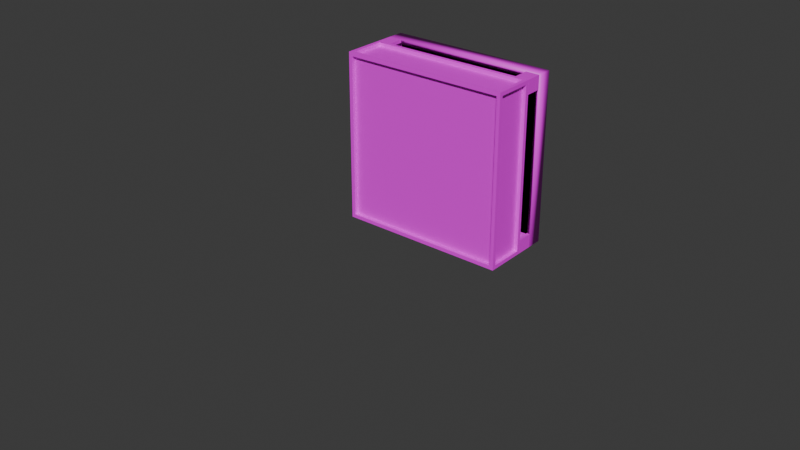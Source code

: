 # Source: unexploitable_grate.blend  (saved by Blender 4.2.66; exported with 4.5.12 LTS)
import bpy
from mathutils import Matrix  # noqa: F401  (used for matrix-valued properties, if any)

bpy.ops.wm.read_factory_settings(use_empty=True)
scene = bpy.context.scene
scene.name = 'unexploitable_grate_wall.qc'

# ---- collections
col_unexploitable_grate_1x1_ref = bpy.data.collections.new('unexploitable_grate_1x1_ref'); scene.collection.children.link(col_unexploitable_grate_1x1_ref)
col_unexploitable_grate_1x2_ref = bpy.data.collections.new('unexploitable_grate_1x2_ref'); scene.collection.children.link(col_unexploitable_grate_1x2_ref)
col_unexploitable_grate_wall_ref = bpy.data.collections.new('unexploitable_grate_wall_ref'); scene.collection.children.link(col_unexploitable_grate_wall_ref)
col_unexploitable_grate_1x1_selection = bpy.data.collections.new('unexploitable_grate_1x1_selection'); scene.collection.children.link(col_unexploitable_grate_1x1_selection)
col_unexploitable_grate_1x2_selection = bpy.data.collections.new('unexploitable_grate_1x2_selection'); scene.collection.children.link(col_unexploitable_grate_1x2_selection)
col_unexploitable_grate_wall_selection = bpy.data.collections.new('unexploitable_grate_wall_selection'); scene.collection.children.link(col_unexploitable_grate_wall_selection)

# ---- images (referenced by path relative to the original .blend; pixels are not part of the script)
import os
ASSET_DIR = os.environ.get("B2B_ASSET_DIR", "")  # directory of the original .blend (textures are referenced by path, not embedded)
HERE = os.path.dirname(os.path.abspath(__file__))  # packed textures are extracted next to this script under _unpacked/

def load_image(name, relpath, width, height, colorspace="sRGB"):
    """Load a texture the original file referenced (path relative to the .blend, or extracted next to this script)."""
    p = next((c for c in (os.path.join(HERE, relpath), os.path.join(ASSET_DIR, relpath)) if relpath and os.path.exists(c)), "")
    if p:
        img = bpy.data.images.load(p, check_existing=True)
        img.name = name
    else:  # same state as the original file: an image datablock whose file is absent (Cycles renders it pink)
        img = bpy.data.images.new(name, width, height)
        img.source = "FILE"
        img.filepath = "//" + (relpath or name)
    img.colorspace_settings.name = colorspace
    return img
img_border_png = load_image('border.png', 'border.png', 1024, 1024, 'sRGB')
img_ghost_items_tga = load_image('ghost_items.tga', 'ghost_items.tga', 1024, 1024, 'sRGB')
img_ghost_grid_black_tga = load_image('ghost_grid_black.tga', 'ghost_grid_black.tga', 1024, 1024, 'sRGB')
img_ghost_grid_white_tga = load_image('ghost_grid_white.tga', 'ghost_grid_white.tga', 1024, 1024, 'sRGB')

# ---- materials (node trees are filled in below, after node groups)
mat_border = bpy.data.materials.new('border')
mat_border.use_backface_culling = True
mat_border.diffuse_color = (0.8983, 0.7302, 0.688, 1.0)
mat_grate = bpy.data.materials.new('grate')
mat_grate.use_backface_culling = True
mat_grate.diffuse_color = (0.0, 0.0, 0.0, 1.0)
mat_ghost_items = bpy.data.materials.new('ghost_items')
mat_ghost_items.use_backface_culling = True
mat_ghost_items.diffuse_color = (0.147, 0.2961, 0.5089, 1.0)
mat_ghost_grid_black = bpy.data.materials.new('ghost_grid_black')
mat_ghost_grid_black.use_backface_culling = True
mat_ghost_grid_black.diffuse_color = (0.227, 0.2423, 0.2623, 1.0)
mat_ghost_grid_white = bpy.data.materials.new('ghost_grid_white')
mat_ghost_grid_white.use_backface_culling = True
mat_sel = bpy.data.materials.new('sel')
mat_sel.diffuse_color = (0.8, 0.2472, 0.2779, 1.0)

# ---- node groups
ng_smooth_by_angle_001 = bpy.data.node_groups.new('Smooth by Angle.001', 'GeometryNodeTree')
_s = ng_smooth_by_angle_001.interface.new_socket(name='Mesh', in_out='OUTPUT', socket_type='NodeSocketGeometry')
_s = ng_smooth_by_angle_001.interface.new_socket(name='Mesh', in_out='INPUT', socket_type='NodeSocketGeometry')
_s = ng_smooth_by_angle_001.interface.new_socket(name='Angle', in_out='INPUT', socket_type='NodeSocketFloat')
_s.subtype = 'ANGLE'
_s.default_value = 0.5236
_s.min_value = 0.0
_s.max_value = 3.142
_s.description = 'Maximum face angle for smooth edges'
_s = ng_smooth_by_angle_001.interface.new_socket(name='Ignore Sharpness', in_out='INPUT', socket_type='NodeSocketBool')
_s.force_non_field = True
ng_smooth_by_angle_001.description = 'Set the sharpness of mesh edges based on the angle between the neighboring faces'
ng_smooth_by_angle_001.is_modifier = True
_N = ng_smooth_by_angle_001.nodes; _L = ng_smooth_by_angle_001.links
n0 = _N.new('GeometryNodeSetShadeSmooth'); n0.name = 'Set Shade Smooth'; n0.location = (120, -80)
n0.domain = 'EDGE'
n1 = _N.new('GeometryNodeSetShadeSmooth'); n1.name = 'Set Shade Smooth.001'; n1.location = (300, -80)
n2 = _N.new('NodeGroupOutput'); n2.name = 'Group Output'; n2.location = (480, -80)
n3 = _N.new('GeometryNodeInputMeshEdgeAngle'); n3.name = 'Edge Angle'; n3.location = (-440, -240)
n4 = _N.new('NodeGroupInput'); n4.name = 'Group Input'; n4.location = (-80, -80)
n5 = _N.new('GeometryNodeInputEdgeSmooth'); n5.name = 'Is Edge Smooth'; n5.location = (-260, -120)
n6 = _N.new('GeometryNodeInputShadeSmooth'); n6.name = 'Is Shade Smooth'; n6.location = (-440, -397)
n7 = _N.new('FunctionNodeCompare'); n7.name = 'Compare'; n7.location = (-260, -260)
n7.operation = 'LESS_EQUAL'
n7.inputs[6].default_value = (0.0, 0.0, 0.0, 0.0)
n7.inputs[7].default_value = (0.0, 0.0, 0.0, 0.0)
n8 = _N.new('FunctionNodeBooleanMath'); n8.name = 'Boolean Math.001'; n8.location = (-80, -260)
n9 = _N.new('NodeGroupInput'); n9.name = 'Group Input.001'; n9.location = (-440, -329)
n10 = _N.new('NodeGroupInput'); n10.name = 'Group Input.002'; n10.location = (-259, -189)
n11 = _N.new('FunctionNodeBooleanMath'); n11.name = 'Boolean Math'; n11.location = (-80, -149)
n11.operation = 'OR'
n12 = _N.new('FunctionNodeBooleanMath'); n12.name = 'Boolean Math.002'; n12.location = (-260, -380)
n12.operation = 'OR'
n13 = _N.new('NodeGroupInput'); n13.name = 'Group Input.003'; n13.location = (-440, -460)
_L.new(n3.outputs[0], n7.inputs[0])
_L.new(n1.outputs[0], n2.inputs[0])
_L.new(n9.outputs[1], n7.inputs[1])
_L.new(n7.outputs[0], n8.inputs[0])
_L.new(n4.outputs[0], n0.inputs[0])
_L.new(n0.outputs[0], n1.inputs[0])
_L.new(n8.outputs[0], n0.inputs[2])
_L.new(n10.outputs[2], n11.inputs[1])
_L.new(n5.outputs[0], n11.inputs[0])
_L.new(n11.outputs[0], n0.inputs[1])
_L.new(n13.outputs[2], n12.inputs[1])
_L.new(n6.outputs[0], n12.inputs[0])
_L.new(n12.outputs[0], n8.inputs[1])
n2.is_active_output = True
ng_smooth_by_angle = bpy.data.node_groups.new('Smooth by Angle', 'GeometryNodeTree')
_s = ng_smooth_by_angle.interface.new_socket(name='Mesh', in_out='OUTPUT', socket_type='NodeSocketGeometry')
_s = ng_smooth_by_angle.interface.new_socket(name='Mesh', in_out='INPUT', socket_type='NodeSocketGeometry')
_s = ng_smooth_by_angle.interface.new_socket(name='Angle', in_out='INPUT', socket_type='NodeSocketFloat')
_s.subtype = 'ANGLE'
_s.default_value = 0.5236
_s.min_value = 0.0
_s.max_value = 3.142
_s.description = 'Maximum face angle for smooth edges'
_s = ng_smooth_by_angle.interface.new_socket(name='Ignore Sharpness', in_out='INPUT', socket_type='NodeSocketBool')
_s.force_non_field = True
ng_smooth_by_angle.description = 'Set the sharpness of mesh edges based on the angle between the neighboring faces'
ng_smooth_by_angle.is_modifier = True
_N = ng_smooth_by_angle.nodes; _L = ng_smooth_by_angle.links
n0 = _N.new('GeometryNodeSetShadeSmooth'); n0.name = 'Set Shade Smooth'; n0.location = (120, -80)
n0.domain = 'EDGE'
n1 = _N.new('GeometryNodeSetShadeSmooth'); n1.name = 'Set Shade Smooth.001'; n1.location = (300, -80)
n2 = _N.new('NodeGroupOutput'); n2.name = 'Group Output'; n2.location = (480, -80)
n3 = _N.new('GeometryNodeInputMeshEdgeAngle'); n3.name = 'Edge Angle'; n3.location = (-440, -240)
n4 = _N.new('NodeGroupInput'); n4.name = 'Group Input'; n4.location = (-80, -80)
n5 = _N.new('GeometryNodeInputEdgeSmooth'); n5.name = 'Is Edge Smooth'; n5.location = (-260, -120)
n6 = _N.new('GeometryNodeInputShadeSmooth'); n6.name = 'Is Shade Smooth'; n6.location = (-440, -397)
n7 = _N.new('FunctionNodeCompare'); n7.name = 'Compare'; n7.location = (-260, -260)
n7.operation = 'LESS_EQUAL'
n7.inputs[6].default_value = (0.0, 0.0, 0.0, 0.0)
n7.inputs[7].default_value = (0.0, 0.0, 0.0, 0.0)
n8 = _N.new('FunctionNodeBooleanMath'); n8.name = 'Boolean Math.001'; n8.location = (-80, -260)
n9 = _N.new('NodeGroupInput'); n9.name = 'Group Input.001'; n9.location = (-440, -329)
n10 = _N.new('NodeGroupInput'); n10.name = 'Group Input.002'; n10.location = (-259, -189)
n11 = _N.new('FunctionNodeBooleanMath'); n11.name = 'Boolean Math'; n11.location = (-80, -149)
n11.operation = 'OR'
n12 = _N.new('FunctionNodeBooleanMath'); n12.name = 'Boolean Math.002'; n12.location = (-260, -380)
n12.operation = 'OR'
n13 = _N.new('NodeGroupInput'); n13.name = 'Group Input.003'; n13.location = (-440, -460)
_L.new(n3.outputs[0], n7.inputs[0])
_L.new(n1.outputs[0], n2.inputs[0])
_L.new(n9.outputs[1], n7.inputs[1])
_L.new(n7.outputs[0], n8.inputs[0])
_L.new(n4.outputs[0], n0.inputs[0])
_L.new(n0.outputs[0], n1.inputs[0])
_L.new(n8.outputs[0], n0.inputs[2])
_L.new(n10.outputs[2], n11.inputs[1])
_L.new(n5.outputs[0], n11.inputs[0])
_L.new(n11.outputs[0], n0.inputs[1])
_L.new(n13.outputs[2], n12.inputs[1])
_L.new(n6.outputs[0], n12.inputs[0])
_L.new(n12.outputs[0], n8.inputs[1])
n2.is_active_output = True

# ---- material node trees
mat_border.use_nodes = True; mat_border.node_tree.nodes.clear()
_N = mat_border.node_tree.nodes; _L = mat_border.node_tree.links
n0 = _N.new('ShaderNodeBsdfPrincipled'); n0.name = 'Principled BSDF'; n0.location = (10, 300)
n1 = _N.new('ShaderNodeOutputMaterial'); n1.name = 'Material Output'; n1.location = (300, 300)
n2 = _N.new('ShaderNodeTexImage'); n2.name = 'Image Texture'; n2.location = (-280, 280)
n2.image = img_border_png
n2.interpolation = 'Closest'
_L.new(n0.outputs[0], n1.inputs[0])
_L.new(n2.outputs[0], n0.inputs[0])
n1.is_active_output = True
mat_ghost_items.use_nodes = True; mat_ghost_items.node_tree.nodes.clear()
_N = mat_ghost_items.node_tree.nodes; _L = mat_ghost_items.node_tree.links
n0 = _N.new('ShaderNodeBsdfPrincipled'); n0.name = 'Principled BSDF'; n0.location = (10, 300)
n1 = _N.new('ShaderNodeOutputMaterial'); n1.name = 'Material Output'; n1.location = (300, 300)
n2 = _N.new('ShaderNodeTexImage'); n2.name = 'Image Texture'; n2.location = (-280, 280)
n2.image = img_ghost_items_tga
_L.new(n0.outputs[0], n1.inputs[0])
_L.new(n2.outputs[0], n0.inputs[0])
n1.is_active_output = True
mat_ghost_grid_black.use_nodes = True; mat_ghost_grid_black.node_tree.nodes.clear()
_N = mat_ghost_grid_black.node_tree.nodes; _L = mat_ghost_grid_black.node_tree.links
n0 = _N.new('ShaderNodeBsdfPrincipled'); n0.name = 'Principled BSDF'; n0.location = (46, 273)
n1 = _N.new('ShaderNodeOutputMaterial'); n1.name = 'Material Output'; n1.location = (336, 273)
n2 = _N.new('ShaderNodeTexImage'); n2.name = 'Image Texture'; n2.location = (-231, 236)
n2.image = img_ghost_grid_black_tga
_L.new(n0.outputs[0], n1.inputs[0])
_L.new(n2.outputs[0], n0.inputs[0])
n1.is_active_output = True
mat_ghost_grid_white.use_nodes = True; mat_ghost_grid_white.node_tree.nodes.clear()
_N = mat_ghost_grid_white.node_tree.nodes; _L = mat_ghost_grid_white.node_tree.links
n0 = _N.new('ShaderNodeBsdfPrincipled'); n0.name = 'Principled BSDF'; n0.location = (10, 300)
n1 = _N.new('ShaderNodeOutputMaterial'); n1.name = 'Material Output'; n1.location = (300, 300)
n2 = _N.new('ShaderNodeTexImage'); n2.name = 'Image Texture'; n2.location = (-280, 280)
n2.image = img_ghost_grid_white_tga
_L.new(n0.outputs[0], n1.inputs[0])
_L.new(n2.outputs[0], n0.inputs[0])
n1.is_active_output = True
mat_sel.use_nodes = True; mat_sel.node_tree.nodes.clear()
_N = mat_sel.node_tree.nodes; _L = mat_sel.node_tree.links
n0 = _N.new('ShaderNodeBsdfPrincipled'); n0.name = 'Principled BSDF'; n0.location = (10, 300)
n0.inputs[0].default_value = (0.8, 0.2472, 0.2779, 1.0)
n1 = _N.new('ShaderNodeOutputMaterial'); n1.name = 'Material Output'; n1.location = (300, 300)
_L.new(n0.outputs[0], n1.inputs[0])
n1.is_active_output = True

# ---- world
world_world = bpy.data.worlds.new('World'); scene.world = world_world
world_world.use_nodes = True; world_world.node_tree.nodes.clear()
_N = world_world.node_tree.nodes; _L = world_world.node_tree.links
n0 = _N.new('ShaderNodeOutputWorld'); n0.name = 'World Output'; n0.location = (300, 300)
n1 = _N.new('ShaderNodeBackground'); n1.name = 'Background'; n1.location = (10, 300)
n1.inputs[0].default_value = (0.05088, 0.05088, 0.05088, 1.0)
_L.new(n1.outputs[0], n0.inputs[0])
n0.is_active_output = True
world_world.color = (0.05088, 0.05088, 0.05088)
world_world.sun_shadow_jitter_overblur = 0.0

# ---- meshes
me_supports_1x1 = bpy.data.meshes.new('supports_1x1')
me_supports_1x1.from_pydata([(-53.56, 61.56, -63.89), (-61.56, 61.56, -52.0), (-53.56, 61.56, -52.0), (-61.56, 61.56, -63.89), (-61.56, 53.56, -52.0), (-61.56, 53.56, -63.89), (53.56, 61.56, -63.89), (61.56, 61.56, -52.0), (53.56, 61.56, -52.0), (61.56, 61.56, -63.89), (61.56, 53.56, -52.0), (61.56, 53.56, -63.89), (-61.56, -53.56, -51.99), (-61.56, -53.56, -63.88), (-61.56, -61.56, -63.88), (-53.56, -61.56, -51.99), (-61.56, -61.56, -51.99), (-53.56, -61.56, -63.88), (61.56, -53.56, -51.99), (61.56, -53.56, -63.88), (61.56, -61.56, -63.88), (53.56, -61.56, -51.99), (61.56, -61.56, -51.99), (53.56, -61.56, -63.88), (-64.0, 64.0, -52.0), (-53.56, 64.0, -52.0), (-53.56, 64.0, -63.89), (-64.0, 64.0, -63.89), (-64.0, 53.56, -52.0), (-64.0, 53.56, -63.89), (64.0, 64.0, -52.0), (53.56, 64.0, -52.0), (53.56, 64.0, -63.89), (64.0, 64.0, -63.89), (64.0, 53.56, -52.0), (64.0, 53.56, -63.89), (-64.0, -53.56, -51.99), (-64.0, -53.56, -63.88), (-53.56, -64.0, -51.99), (-64.0, -64.0, -51.99), (-64.0, -64.0, -63.88), (-53.56, -64.0, -63.88), (64.0, -53.56, -51.99), (64.0, -53.56, -63.88), (53.56, -64.0, -51.99), (64.0, -64.0, -51.99), (64.0, -64.0, -63.88), (53.56, -64.0, -63.88)], [], [(28, 29, 5, 4), (22, 45, 42, 18), (17, 14, 16, 15), (27, 29, 28, 24), (36, 12, 13, 37), (42, 43, 19, 18), (26, 27, 24, 25), (19, 43, 46, 20), (26, 25, 2, 0), (10, 34, 30, 7), (7, 30, 31, 8), (37, 40, 39, 36), (33, 30, 34, 35), (40, 41, 38, 39), (1, 2, 25, 24), (0, 3, 27, 26), (4, 1, 24, 28), (3, 5, 29, 27), (32, 31, 30, 33), (32, 6, 8, 31), (38, 41, 17, 15), (9, 33, 35, 11), (46, 45, 44, 47), (6, 32, 33, 9), (43, 42, 45, 46), (5, 3, 1, 4), (15, 16, 39, 38), (14, 17, 41, 40), (3, 0, 2, 1), (16, 12, 36, 39), (13, 14, 40, 37), (44, 21, 23, 47), (21, 44, 45, 22), (20, 22, 18, 19), (20, 46, 47, 23), (11, 10, 7, 9), (9, 7, 8, 6), (14, 13, 12, 16), (34, 10, 11, 35), (23, 21, 22, 20)])
me_supports_1x1.polygons.foreach_set('use_smooth', [True] * 40)
_uv = me_supports_1x1.uv_layers.new(name='Float2')
_uv.uv.foreach_set('vector', [0.9478, 0.7601, 0.9578, 0.7601, 0.9578, 0.7701, 0.9478, 0.7701, 0.9478, 0.7601, 0.9478, 0.7701, 0.9578, 0.7701, 0.9578, 0.7601, 0.9478, 0.7601, 0.9578, 0.7601, 0.9578, 0.7701, 0.9478, 0.7701, 0.9478, 0.7601, 0.9578, 0.7601, 0.9578, 0.7701, 0.9478, 0.7701, 0.9478, 0.7601, 0.9578, 0.7601, 0.9578, 0.7701, 0.9478, 0.7701, 0.9478, 0.7601, 0.9478, 0.7701, 0.9578, 0.7701, 0.9578, 0.7601, 0.9478, 0.7601, 0.9578, 0.7601, 0.9578, 0.7701, 0.9478, 0.7701, 0.9478, 0.7601, 0.9478, 0.7701, 0.9578, 0.7701, 0.9578, 0.7601, 0.9478, 0.7601, 0.9578, 0.7601, 0.9578, 0.7701, 0.9478, 0.7701, 0.9478, 0.7601, 0.9478, 0.7701, 0.9578, 0.7701, 0.9578, 0.7601, 0.9478, 0.7601, 0.9478, 0.7701, 0.9578, 0.7701, 0.9578, 0.7601, 0.9478, 0.7601, 0.9578, 0.7601, 0.9578, 0.7701, 0.9478, 0.7701, 0.9478, 0.7601, 0.9478, 0.7701, 0.9578, 0.7701, 0.9578, 0.7601, 0.9478, 0.7601, 0.9578, 0.7601, 0.9578, 0.7701, 0.9478, 0.7701, 0.9478, 0.7601, 0.9578, 0.7601, 0.9578, 0.7701, 0.9478, 0.7701, 0.9478, 0.7601, 0.9578, 0.7601, 0.9578, 0.7701, 0.9478, 0.7701, 0.9478, 0.7601, 0.9578, 0.7601, 0.9578, 0.7701, 0.9478, 0.7701, 0.9478, 0.7601, 0.9578, 0.7601, 0.9578, 0.7701, 0.9478, 0.7701, 0.9478, 0.7601, 0.9478, 0.7701, 0.9578, 0.7701, 0.9578, 0.7601, 0.9478, 0.7601, 0.9478, 0.7701, 0.9578, 0.7701, 0.9578, 0.7601, 0.9478, 0.7601, 0.9578, 0.7601, 0.9578, 0.7701, 0.9478, 0.7701, 0.9478, 0.7601, 0.9478, 0.7701, 0.9578, 0.7701, 0.9578, 0.7601, 0.9478, 0.7601, 0.9478, 0.7701, 0.9578, 0.7701, 0.9578, 0.7601, 0.9478, 0.7601, 0.9478, 0.7701, 0.9578, 0.7701, 0.9578, 0.7601, 0.9478, 0.7601, 0.9478, 0.7701, 0.9578, 0.7701, 0.9578, 0.7601, 0.9478, 0.7601, 0.9578, 0.7601, 0.9578, 0.7701, 0.9478, 0.7701, 0.9478, 0.7601, 0.9578, 0.7601, 0.9578, 0.7701, 0.9478, 0.7701, 0.9478, 0.7601, 0.9578, 0.7601, 0.9578, 0.7701, 0.9478, 0.7701, 0.9478, 0.7601, 0.9578, 0.7601, 0.9578, 0.7701, 0.9478, 0.7701, 0.9478, 0.7601, 0.9578, 0.7601, 0.9578, 0.7701, 0.9478, 0.7701, 0.9478, 0.7601, 0.9578, 0.7601, 0.9578, 0.7701, 0.9478, 0.7701, 0.9478, 0.7601, 0.9478, 0.7701, 0.9578, 0.7701, 0.9578, 0.7601, 0.9478, 0.7601, 0.9478, 0.7701, 0.9578, 0.7701, 0.9578, 0.7601, 0.9478, 0.7601, 0.9478, 0.7701, 0.9578, 0.7701, 0.9578, 0.7601, 0.9478, 0.7601, 0.9478, 0.7701, 0.9578, 0.7701, 0.9578, 0.7601, 0.9478, 0.7601, 0.9478, 0.7701, 0.9578, 0.7701, 0.9578, 0.7601, 0.9478, 0.7601, 0.9478, 0.7701, 0.9578, 0.7701, 0.9578, 0.7601, 0.9478, 0.7601, 0.9578, 0.7601, 0.9578, 0.7701, 0.9478, 0.7701, 0.9478, 0.7601, 0.9478, 0.7701, 0.9578, 0.7701, 0.9578, 0.7601, 0.9478, 0.7601, 0.9478, 0.7701, 0.9578, 0.7701, 0.9578, 0.7601])
me_supports_1x1.materials.append(mat_border)
me_supports_1x1.update()
me_grate_1x1 = bpy.data.meshes.new('grate_1x1')
me_grate_1x1.from_pydata([(64.0, -64.0, -40.0), (64.0, 64.0, -40.0), (58.0, 58.0, -46.0), (58.0, -58.0, -46.0), (-58.0, -58.0, -46.0), (-58.0, 58.0, -46.0), (-64.0, 64.0, -40.0), (-64.0, -64.0, -40.0), (64.0, -64.0, -52.0), (64.0, 64.0, -52.0), (-64.0, 64.0, -52.0), (-64.0, -64.0, -52.0), (64.0, -64.0, -46.0), (-64.0, 64.0, -46.0), (64.0, 64.0, -46.0), (-64.0, -64.0, -46.0)], [], [(4, 5, 6, 7), (5, 4, 11, 10), (1, 6, 5, 2), (2, 3, 0, 1), (2, 5, 10, 9), (9, 8, 3, 2), (12, 14, 13, 15), (8, 11, 4, 3), (7, 6, 10, 11), (1, 0, 8, 9), (3, 4, 7, 0), (1, 9, 10, 6), (11, 8, 0, 7)])
me_grate_1x1.polygons.foreach_set('use_smooth', [True] * 13)
me_grate_1x1.polygons.foreach_set('material_index', [1, 1, 1, 1, 1, 1, 0, 1, 1, 1, 1, 1, 1])
_k = set([(0, 3), (1, 2), (2, 9), (4, 7), (4, 11), (5, 6), (5, 10), (12, 14), (12, 15), (13, 14), (13, 15)])
me_grate_1x1.attributes.new('sharp_edge', 'BOOLEAN', 'EDGE').data.foreach_set('value', [ (min(e.vertices), max(e.vertices)) in _k for e in me_grate_1x1.edges])
_uv = me_grate_1x1.uv_layers.new(name='Float2')
_uv.uv.foreach_set('vector', [0.9476, 0.7596, 0.9574, 0.7596, 0.9574, 0.7694, 0.9476, 0.7694, 0.9476, 0.7596, 0.9574, 0.7596, 0.9574, 0.7694, 0.9476, 0.7694, 0.9476, 0.7596, 0.9574, 0.7596, 0.9574, 0.7694, 0.9476, 0.7694, 0.9476, 0.7596, 0.9574, 0.7596, 0.9574, 0.7694, 0.9476, 0.7694, 0.9476, 0.7596, 0.9574, 0.7596, 0.9574, 0.7694, 0.9476, 0.7694, 0.9476, 0.7596, 0.9574, 0.7596, 0.9574, 0.7694, 0.9476, 0.7694, 1.0, 3.695e-06, 1.0, 1.0, 0.0, 1.0, 0.0, 3.785e-06, 0.9476, 0.7596, 0.9574, 0.7596, 0.9574, 0.7694, 0.9476, 0.7694, 0.9476, 0.7596, 0.9574, 0.7596, 0.9574, 0.7694, 0.9476, 0.7694, 0.9476, 0.7596, 0.9574, 0.7596, 0.9574, 0.7694, 0.9476, 0.7694, 0.9476, 0.7596, 0.9574, 0.7596, 0.9574, 0.7596, 0.9574, 0.7694, 0.9476, 0.7596, 0.9476, 0.7694, 0.9574, 0.7694, 0.9574, 0.7596, 0.9476, 0.7694, 0.9574, 0.7694, 0.9574, 0.7694, 0.9476, 0.7596])
me_grate_1x1.materials.append(mat_grate)
me_grate_1x1.materials.append(mat_border)
me_grate_1x1.update()
me_grate_1x2 = bpy.data.meshes.new('grate_1x2')
me_grate_1x2.from_pydata([(64.0, -192.0, -40.0), (64.0, 64.0, -40.0), (58.0, 58.0, -46.0), (58.0, -186.0, -46.0), (-58.0, -186.0, -46.0), (-58.0, 58.0, -46.0), (-64.0, 64.0, -40.0), (-64.0, -192.0, -40.0), (64.0, -192.0, -52.0), (64.0, 64.0, -52.0), (-64.0, 64.0, -52.0), (-64.0, -192.0, -52.0), (64.0, -192.0, -46.0), (-64.0, 64.0, -46.0), (64.0, 64.0, -46.0), (-64.0, -192.0, -46.0)], [], [(4, 5, 6, 7), (5, 4, 11, 10), (1, 6, 5, 2), (2, 3, 0, 1), (2, 5, 10, 9), (9, 8, 3, 2), (12, 14, 13, 15), (8, 11, 4, 3), (7, 6, 10, 11), (1, 0, 8, 9), (3, 4, 7, 0), (1, 9, 10, 6), (11, 8, 0, 7)])
me_grate_1x2.polygons.foreach_set('use_smooth', [True] * 13)
me_grate_1x2.polygons.foreach_set('material_index', [1, 1, 1, 1, 1, 1, 0, 1, 1, 1, 1, 1, 1])
_k = set([(0, 3), (1, 2), (2, 9), (4, 7), (4, 11), (5, 6), (5, 10), (12, 14), (12, 15), (13, 14), (13, 15)])
me_grate_1x2.attributes.new('sharp_edge', 'BOOLEAN', 'EDGE').data.foreach_set('value', [ (min(e.vertices), max(e.vertices)) in _k for e in me_grate_1x2.edges])
_uv = me_grate_1x2.uv_layers.new(name='Float2')
_uv.uv.foreach_set('vector', [0.9476, 0.7596, 0.9574, 0.7596, 0.9574, 0.7694, 0.9476, 0.7694, 0.9476, 0.7596, 0.9574, 0.7596, 0.9574, 0.7694, 0.9476, 0.7694, 0.9476, 0.7596, 0.9574, 0.7596, 0.9574, 0.7694, 0.9476, 0.7694, 0.9476, 0.7596, 0.9574, 0.7596, 0.9574, 0.7694, 0.9476, 0.7694, 0.9476, 0.7596, 0.9574, 0.7596, 0.9574, 0.7694, 0.9476, 0.7694, 0.9476, 0.7596, 0.9574, 0.7596, 0.9574, 0.7694, 0.9476, 0.7694, 1.0, 3.695e-06, 1.0, 2.0, 0.0, 2.0, 0.0, 3.785e-06, 0.9476, 0.7596, 0.9574, 0.7596, 0.9574, 0.7694, 0.9476, 0.7694, 0.9476, 0.7596, 0.9574, 0.7596, 0.9574, 0.7694, 0.9476, 0.7694, 0.9476, 0.7596, 0.9574, 0.7596, 0.9574, 0.7694, 0.9476, 0.7694, 0.9476, 0.7596, 0.9574, 0.7596, 0.9574, 0.7596, 0.9574, 0.7694, 0.9476, 0.7596, 0.9476, 0.7694, 0.9574, 0.7694, 0.9574, 0.7596, 0.9476, 0.7694, 0.9574, 0.7694, 0.9574, 0.7694, 0.9476, 0.7596])
me_grate_1x2.materials.append(mat_grate)
me_grate_1x2.materials.append(mat_border)
me_grate_1x2.update()
me_supports_1x2 = bpy.data.meshes.new('supports_1x2')
me_supports_1x2.from_pydata([(-53.56, 61.56, -63.89), (-61.56, 61.56, -52.0), (-53.56, 61.56, -52.0), (-61.56, 61.56, -63.89), (-61.56, 53.56, -52.0), (-61.56, 53.56, -63.89), (53.56, 61.56, -63.89), (61.56, 61.56, -52.0), (53.56, 61.56, -52.0), (61.56, 61.56, -63.89), (61.56, 53.56, -52.0), (61.56, 53.56, -63.89), (-61.56, -181.6, -51.99), (-61.56, -181.6, -63.88), (-61.56, -189.6, -63.88), (-53.56, -189.6, -51.99), (-61.56, -189.6, -51.99), (-53.56, -189.6, -63.88), (61.56, -181.6, -51.99), (61.56, -181.6, -63.88), (61.56, -189.6, -63.88), (53.56, -189.6, -51.99), (61.56, -189.6, -51.99), (53.56, -189.6, -63.88), (-64.0, 64.0, -52.0), (-53.56, 64.0, -52.0), (-53.56, 64.0, -63.89), (-64.0, 64.0, -63.89), (-64.0, 53.56, -52.0), (-64.0, 53.56, -63.89), (64.0, 64.0, -52.0), (53.56, 64.0, -52.0), (53.56, 64.0, -63.89), (64.0, 64.0, -63.89), (64.0, 53.56, -52.0), (64.0, 53.56, -63.89), (-64.0, -181.6, -51.99), (-64.0, -181.6, -63.88), (-53.56, -192.0, -51.99), (-64.0, -192.0, -51.99), (-64.0, -192.0, -63.88), (-53.56, -192.0, -63.88), (64.0, -181.6, -51.99), (64.0, -181.6, -63.88), (53.56, -192.0, -51.99), (64.0, -192.0, -51.99), (64.0, -192.0, -63.88), (53.56, -192.0, -63.88)], [], [(28, 29, 5, 4), (22, 45, 42, 18), (17, 14, 16, 15), (27, 29, 28, 24), (36, 12, 13, 37), (42, 43, 19, 18), (26, 27, 24, 25), (19, 43, 46, 20), (26, 25, 2, 0), (10, 34, 30, 7), (7, 30, 31, 8), (37, 40, 39, 36), (33, 30, 34, 35), (40, 41, 38, 39), (1, 2, 25, 24), (0, 3, 27, 26), (4, 1, 24, 28), (3, 5, 29, 27), (32, 31, 30, 33), (32, 6, 8, 31), (38, 41, 17, 15), (9, 33, 35, 11), (46, 45, 44, 47), (6, 32, 33, 9), (43, 42, 45, 46), (5, 3, 1, 4), (15, 16, 39, 38), (14, 17, 41, 40), (3, 0, 2, 1), (16, 12, 36, 39), (13, 14, 40, 37), (44, 21, 23, 47), (21, 44, 45, 22), (20, 22, 18, 19), (20, 46, 47, 23), (11, 10, 7, 9), (9, 7, 8, 6), (14, 13, 12, 16), (34, 10, 11, 35), (23, 21, 22, 20)])
me_supports_1x2.polygons.foreach_set('use_smooth', [True] * 40)
_uv = me_supports_1x2.uv_layers.new(name='Float2')
_uv.uv.foreach_set('vector', [0.9478, 0.7601, 0.9578, 0.7601, 0.9578, 0.7701, 0.9478, 0.7701, 0.9478, 0.7601, 0.9478, 0.7701, 0.9578, 0.7701, 0.9578, 0.7601, 0.9478, 0.7601, 0.9578, 0.7601, 0.9578, 0.7701, 0.9478, 0.7701, 0.9478, 0.7601, 0.9578, 0.7601, 0.9578, 0.7701, 0.9478, 0.7701, 0.9478, 0.7601, 0.9578, 0.7601, 0.9578, 0.7701, 0.9478, 0.7701, 0.9478, 0.7601, 0.9478, 0.7701, 0.9578, 0.7701, 0.9578, 0.7601, 0.9478, 0.7601, 0.9578, 0.7601, 0.9578, 0.7701, 0.9478, 0.7701, 0.9478, 0.7601, 0.9478, 0.7701, 0.9578, 0.7701, 0.9578, 0.7601, 0.9478, 0.7601, 0.9578, 0.7601, 0.9578, 0.7701, 0.9478, 0.7701, 0.9478, 0.7601, 0.9478, 0.7701, 0.9578, 0.7701, 0.9578, 0.7601, 0.9478, 0.7601, 0.9478, 0.7701, 0.9578, 0.7701, 0.9578, 0.7601, 0.9478, 0.7601, 0.9578, 0.7601, 0.9578, 0.7701, 0.9478, 0.7701, 0.9478, 0.7601, 0.9478, 0.7701, 0.9578, 0.7701, 0.9578, 0.7601, 0.9478, 0.7601, 0.9578, 0.7601, 0.9578, 0.7701, 0.9478, 0.7701, 0.9478, 0.7601, 0.9578, 0.7601, 0.9578, 0.7701, 0.9478, 0.7701, 0.9478, 0.7601, 0.9578, 0.7601, 0.9578, 0.7701, 0.9478, 0.7701, 0.9478, 0.7601, 0.9578, 0.7601, 0.9578, 0.7701, 0.9478, 0.7701, 0.9478, 0.7601, 0.9578, 0.7601, 0.9578, 0.7701, 0.9478, 0.7701, 0.9478, 0.7601, 0.9478, 0.7701, 0.9578, 0.7701, 0.9578, 0.7601, 0.9478, 0.7601, 0.9478, 0.7701, 0.9578, 0.7701, 0.9578, 0.7601, 0.9478, 0.7601, 0.9578, 0.7601, 0.9578, 0.7701, 0.9478, 0.7701, 0.9478, 0.7601, 0.9478, 0.7701, 0.9578, 0.7701, 0.9578, 0.7601, 0.9478, 0.7601, 0.9478, 0.7701, 0.9578, 0.7701, 0.9578, 0.7601, 0.9478, 0.7601, 0.9478, 0.7701, 0.9578, 0.7701, 0.9578, 0.7601, 0.9478, 0.7601, 0.9478, 0.7701, 0.9578, 0.7701, 0.9578, 0.7601, 0.9478, 0.7601, 0.9578, 0.7601, 0.9578, 0.7701, 0.9478, 0.7701, 0.9478, 0.7601, 0.9578, 0.7601, 0.9578, 0.7701, 0.9478, 0.7701, 0.9478, 0.7601, 0.9578, 0.7601, 0.9578, 0.7701, 0.9478, 0.7701, 0.9478, 0.7601, 0.9578, 0.7601, 0.9578, 0.7701, 0.9478, 0.7701, 0.9478, 0.7601, 0.9578, 0.7601, 0.9578, 0.7701, 0.9478, 0.7701, 0.9478, 0.7601, 0.9578, 0.7601, 0.9578, 0.7701, 0.9478, 0.7701, 0.9478, 0.7601, 0.9478, 0.7701, 0.9578, 0.7701, 0.9578, 0.7601, 0.9478, 0.7601, 0.9478, 0.7701, 0.9578, 0.7701, 0.9578, 0.7601, 0.9478, 0.7601, 0.9478, 0.7701, 0.9578, 0.7701, 0.9578, 0.7601, 0.9478, 0.7601, 0.9478, 0.7701, 0.9578, 0.7701, 0.9578, 0.7601, 0.9478, 0.7601, 0.9478, 0.7701, 0.9578, 0.7701, 0.9578, 0.7601, 0.9478, 0.7601, 0.9478, 0.7701, 0.9578, 0.7701, 0.9578, 0.7601, 0.9478, 0.7601, 0.9578, 0.7601, 0.9578, 0.7701, 0.9478, 0.7701, 0.9478, 0.7601, 0.9478, 0.7701, 0.9578, 0.7701, 0.9578, 0.7601, 0.9478, 0.7601, 0.9478, 0.7701, 0.9578, 0.7701, 0.9578, 0.7601])
me_supports_1x2.materials.append(mat_border)
me_supports_1x2.update()
me_wall = bpy.data.meshes.new('wall')
me_wall.from_pydata([(-61.17, 34.83, 61.17), (-61.17, 34.83, -61.17), (-61.17, 61.17, 61.17), (-61.17, 64.0, -61.17), (-61.17, 61.17, -64.0), (-64.0, 61.17, -61.17), (-61.17, 64.0, -64.0), (-64.0, 64.0, -64.0), (-64.0, 61.17, -64.0), (-64.0, 64.0, -61.17), (-61.17, 34.83, -64.0), (-61.17, 32.0, -61.17), (-64.0, 34.83, -61.17), (-61.17, 32.0, -64.0), (-64.0, 32.0, -64.0), (-64.0, 32.0, -61.17), (-64.0, 34.83, -64.0), (-61.17, 64.0, 61.17), (-64.0, 61.17, 61.17), (-61.17, 61.17, 64.0), (-64.0, 64.0, 61.17), (-64.0, 64.0, 64.0), (-64.0, 61.17, 64.0), (-61.17, 64.0, 64.0), (-61.17, 32.0, 61.17), (-61.17, 34.83, 64.0), (-64.0, 34.83, 61.17), (-61.17, 32.0, 64.0), (-64.0, 32.0, 64.0), (-64.0, 34.83, 64.0), (-64.0, 32.0, 61.17), (61.17, 64.0, -61.17), (64.0, 61.17, -61.17), (61.17, 61.17, -64.0), (64.0, 64.0, -61.17), (64.0, 64.0, -64.0), (64.0, 61.17, -64.0), (61.17, 64.0, -64.0), (61.17, 32.0, -61.17), (61.17, 34.83, -64.0), (64.0, 34.83, -61.17), (61.17, 32.0, -64.0), (64.0, 32.0, -64.0), (64.0, 34.83, -64.0), (64.0, 32.0, -61.17), (61.17, 64.0, 61.17), (61.17, 61.17, 64.0), (64.0, 61.17, 61.17), (61.17, 64.0, 64.0), (64.0, 64.0, 64.0), (64.0, 61.17, 64.0), (64.0, 64.0, 61.17), (61.17, 32.0, 61.17), (64.0, 34.83, 61.17), (61.17, 34.83, 64.0), (64.0, 32.0, 61.17), (64.0, 32.0, 64.0), (64.0, 34.83, 64.0), (61.17, 32.0, 64.0), (61.17, 34.83, 61.17), (-61.17, 61.17, -61.17), (61.17, 61.17, 61.17), (61.17, 61.17, -61.17), (61.17, 34.83, -61.17)], [], [(39, 10, 1, 63), (47, 53, 59, 61), (60, 1, 0, 2), (38, 52, 59, 63), (18, 5, 60, 2), (19, 25, 0, 2), (3, 6, 7, 9), (4, 8, 7, 6), (5, 9, 7, 8), (10, 13, 14, 16), (11, 15, 14, 13), (12, 16, 14, 15), (17, 20, 21, 23), (18, 22, 21, 20), (19, 23, 21, 22), (24, 27, 28, 30), (25, 29, 28, 27), (26, 30, 28, 29), (31, 34, 35, 37), (32, 36, 35, 34), (33, 37, 35, 36), (38, 41, 42, 44), (39, 43, 42, 41), (40, 44, 42, 43), (45, 48, 49, 51), (46, 50, 49, 48), (47, 51, 49, 50), (52, 55, 56, 58), (53, 57, 56, 55), (54, 58, 56, 57), (17, 3, 9, 20), (20, 9, 5, 18), (4, 10, 16, 8), (8, 16, 12, 5), (11, 24, 30, 15), (15, 30, 26, 12), (25, 19, 22, 29), (29, 22, 18, 26), (45, 17, 23, 48), (48, 23, 19, 46), (24, 52, 58, 27), (27, 58, 54, 25), (53, 47, 50, 57), (57, 50, 46, 54), (31, 45, 51, 34), (34, 51, 47, 32), (52, 38, 44, 55), (55, 44, 40, 53), (39, 33, 36, 43), (43, 36, 32, 40), (3, 31, 37, 6), (6, 37, 33, 4), (38, 11, 13, 41), (41, 13, 10, 39), (3, 17, 2, 60), (26, 18, 2, 0), (5, 12, 1, 60), (12, 26, 0, 1), (2, 0, 59, 61), (54, 46, 61, 59), (46, 19, 2, 61), (25, 54, 59, 0), (59, 0, 1, 63), (11, 38, 63, 1), (24, 11, 1, 0), (52, 24, 0, 59), (17, 45, 61, 2), (45, 31, 62, 61), (31, 3, 60, 62), (61, 59, 63, 62), (40, 32, 62, 63), (32, 47, 61, 62), (53, 40, 63, 59), (33, 39, 63, 62), (10, 4, 60, 1), (4, 33, 62, 60), (62, 60, 2, 61)])
me_wall.polygons.foreach_set('material_index', [0, 0, 1, 0, 0, 0, 0, 0, 0, 0, 0, 0, 0, 0, 0, 0, 0, 0, 0, 0, 0, 0, 0, 0, 0, 0, 0, 0, 0, 0, 0, 0, 0, 0, 0, 0, 0, 0, 0, 0, 0, 0, 0, 0, 0, 0, 0, 0, 0, 0, 0, 0, 0, 0, 0, 0, 0, 0, 1, 0, 0, 0, 1, 0, 0, 0, 0, 0, 0, 1, 0, 0, 0, 0, 0, 0, 2])
_uv = me_wall.uv_layers.new(name='Float2')
_uv.uv.foreach_set('vector', [0.0279, 0.02015, 0.1279, 0.02015, 0.1279, 0.1202, 0.0279, 0.1202, 0.0279, 0.02015, 0.1279, 0.02015, 0.1279, 0.1202, 0.0279, 0.1202, 1.0, 0.0, 1.0, 0.25, 0.0, 0.25, 0.0, 0.0, 0.0279, 0.02015, 0.1279, 0.02015, 0.1279, 0.1202, 0.0279, 0.1202, 0.0279, 0.02015, 0.1279, 0.02015, 0.1279, 0.1202, 0.0279, 0.1202, 0.0279, 0.02015, 0.1279, 0.02015, 0.1279, 0.1202, 0.0279, 0.1202, 0.0279, 0.02015, 0.1279, 0.02015, 0.1279, 0.1202, 0.0279, 0.1202, 0.0279, 0.02015, 0.1279, 0.02015, 0.1279, 0.1202, 0.0279, 0.1202, 0.0279, 0.02015, 0.1279, 0.02015, 0.1279, 0.1202, 0.0279, 0.1202, 0.0279, 0.02015, 0.1279, 0.02015, 0.1279, 0.1202, 0.0279, 0.1202, 0.0279, 0.02015, 0.1279, 0.02015, 0.1279, 0.1202, 0.0279, 0.1202, 0.0279, 0.02015, 0.1279, 0.02015, 0.1279, 0.1202, 0.0279, 0.1202, 0.0279, 0.02015, 0.1279, 0.02015, 0.1279, 0.1202, 0.0279, 0.1202, 0.0279, 0.02015, 0.1279, 0.02015, 0.1279, 0.1202, 0.0279, 0.1202, 0.0279, 0.02015, 0.1279, 0.02015, 0.1279, 0.1202, 0.0279, 0.1202, 0.0279, 0.02015, 0.1279, 0.02015, 0.1279, 0.1202, 0.0279, 0.1202, 0.0279, 0.02015, 0.1279, 0.02015, 0.1279, 0.1202, 0.0279, 0.1202, 0.0279, 0.02015, 0.1279, 0.02015, 0.1279, 0.1202, 0.0279, 0.1202, 0.0279, 0.02015, 0.1279, 0.02015, 0.1279, 0.1202, 0.0279, 0.1202, 0.0279, 0.02015, 0.1279, 0.02015, 0.1279, 0.1202, 0.0279, 0.1202, 0.0279, 0.02015, 0.1279, 0.02015, 0.1279, 0.1202, 0.0279, 0.1202, 0.0279, 0.02015, 0.1279, 0.02015, 0.1279, 0.1202, 0.0279, 0.1202, 0.0279, 0.02015, 0.1279, 0.02015, 0.1279, 0.1202, 0.0279, 0.1202, 0.0279, 0.02015, 0.1279, 0.02015, 0.1279, 0.1202, 0.0279, 0.1202, 0.0279, 0.02015, 0.1279, 0.02015, 0.1279, 0.1202, 0.0279, 0.1202, 0.0279, 0.02015, 0.1279, 0.02015, 0.1279, 0.1202, 0.0279, 0.1202, 0.0279, 0.02015, 0.1279, 0.02015, 0.1279, 0.1202, 0.0279, 0.1202, 0.0279, 0.02015, 0.1279, 0.02015, 0.1279, 0.1202, 0.0279, 0.1202, 0.0279, 0.02015, 0.1279, 0.02015, 0.1279, 0.1202, 0.0279, 0.1202, 0.0279, 0.02015, 0.1279, 0.02015, 0.1279, 0.1202, 0.0279, 0.1202, 0.0279, 0.02015, 0.1279, 0.02015, 0.1279, 0.1202, 0.0279, 0.1202, 0.0279, 0.02015, 0.1279, 0.02015, 0.1279, 0.1202, 0.0279, 0.1202, 0.0279, 0.02015, 0.1279, 0.02015, 0.1279, 0.1202, 0.0279, 0.1202, 0.0279, 0.02015, 0.1279, 0.02015, 0.1279, 0.1202, 0.0279, 0.1202, 0.0279, 0.02015, 0.1279, 0.02015, 0.1279, 0.1202, 0.0279, 0.1202, 0.0279, 0.02015, 0.1279, 0.02015, 0.1279, 0.1202, 0.0279, 0.1202, 0.0279, 0.02015, 0.1279, 0.02015, 0.1279, 0.1202, 0.0279, 0.1202, 0.0279, 0.02015, 0.1279, 0.02015, 0.1279, 0.1202, 0.0279, 0.1202, 0.0279, 0.02015, 0.1279, 0.02015, 0.1279, 0.1202, 0.0279, 0.1202, 0.0279, 0.02015, 0.1279, 0.02015, 0.1279, 0.1202, 0.0279, 0.1202, 0.0279, 0.02015, 0.1279, 0.02015, 0.1279, 0.1202, 0.0279, 0.1202, 0.0279, 0.02015, 0.1279, 0.02015, 0.1279, 0.1202, 0.0279, 0.1202, 0.0279, 0.02015, 0.1279, 0.02015, 0.1279, 0.1202, 0.0279, 0.1202, 0.0279, 0.02015, 0.1279, 0.02015, 0.1279, 0.1202, 0.0279, 0.1202, 0.0279, 0.02015, 0.1279, 0.02015, 0.1279, 0.1202, 0.0279, 0.1202, 0.0279, 0.02015, 0.1279, 0.02015, 0.1279, 0.1202, 0.0279, 0.1202, 0.0279, 0.02015, 0.1279, 0.02015, 0.1279, 0.1202, 0.0279, 0.1202, 0.0279, 0.02015, 0.1279, 0.02015, 0.1279, 0.1202, 0.0279, 0.1202, 0.0279, 0.02015, 0.1279, 0.02015, 0.1279, 0.1202, 0.0279, 0.1202, 0.0279, 0.02015, 0.1279, 0.02015, 0.1279, 0.1202, 0.0279, 0.1202, 0.0279, 0.02015, 0.1279, 0.02015, 0.1279, 0.1202, 0.0279, 0.1202, 0.0279, 0.02015, 0.1279, 0.02015, 0.1279, 0.1202, 0.0279, 0.1202, 0.0279, 0.02015, 0.1279, 0.02015, 0.1279, 0.1202, 0.0279, 0.1202, 0.0279, 0.02015, 0.1279, 0.02015, 0.1279, 0.1202, 0.0279, 0.1202, 0.0279, 0.02015, 0.1279, 0.02015, 0.1279, 0.1202, 0.0279, 0.1202, 0.0279, 0.02015, 0.1279, 0.02015, 0.1279, 0.1202, 0.0279, 0.1202, 0.0279, 0.02015, 0.1279, 0.02015, 0.1279, 0.1202, 0.0279, 0.1202, 0.0279, 0.02015, 0.1279, 0.02015, 0.1279, 0.1202, 0.0279, 0.1202, 1.0, 0.0, 1.0, 0.25, 0.0, 0.25, 0.0, 0.0, 0.0279, 0.02015, 0.1279, 0.02015, 0.1279, 0.1202, 0.0279, 0.1202, 0.0279, 0.02015, 0.1279, 0.02015, 0.1279, 0.1202, 0.0279, 0.1202, 0.0279, 0.02015, 0.1279, 0.02015, 0.1279, 0.1202, 0.0279, 0.1202, 1.0, 1.0, 0.0, 1.0, 0.0, 0.0, 1.0, 0.0, 0.0279, 0.02015, 0.1279, 0.02015, 0.1279, 0.1202, 0.0279, 0.1202, 0.0279, 0.02015, 0.1279, 0.02015, 0.1279, 0.1202, 0.0279, 0.1202, 0.0279, 0.02015, 0.1279, 0.02015, 0.1279, 0.1202, 0.0279, 0.1202, 0.0279, 0.02015, 0.1279, 0.02015, 0.1279, 0.1202, 0.0279, 0.1202, 0.0279, 0.02015, 0.1279, 0.02015, 0.1279, 0.1202, 0.0279, 0.1202, 0.0279, 0.02015, 0.1279, 0.02015, 0.1279, 0.1202, 0.0279, 0.1202, 1.0, 0.0, 1.0, 0.25, 0.0, 0.25, 0.0, 0.0, 0.0279, 0.02015, 0.1279, 0.02015, 0.1279, 0.1202, 0.0279, 0.1202, 0.0279, 0.02015, 0.1279, 0.02015, 0.1279, 0.1202, 0.0279, 0.1202, 0.0279, 0.02015, 0.1279, 0.02015, 0.1279, 0.1202, 0.0279, 0.1202, 0.0279, 0.02015, 0.1279, 0.02015, 0.1279, 0.1202, 0.0279, 0.1202, 0.0279, 0.02015, 0.1279, 0.02015, 0.1279, 0.1202, 0.0279, 0.1202, 0.0279, 0.02015, 0.1279, 0.02015, 0.1279, 0.1202, 0.0279, 0.1202, 0.0, 0.0, 1.0, 0.0, 1.0, 1.0, 0.0, 1.0])
me_wall.materials.append(mat_ghost_items)
me_wall.materials.append(mat_ghost_grid_black)
me_wall.materials.append(mat_ghost_grid_white)
me_wall.update()
me_wall.normals_split_custom_set([tuple(v) for v in zip(*[iter([0.0, 1.0, 1.411e-06, 0.0, 1.0, 1.411e-06, 0.0, 1.0, 1.411e-06, 0.0, 1.0, 1.411e-06, 0.0, 2.896e-07, -1.0, 0.0, 2.896e-07, -1.0, 0.0, 2.896e-07, -1.0, 0.0, 2.896e-07, -1.0, -1.0, -6.696e-09, 0.0, -1.0, -6.696e-09, 0.0, -1.0, -6.696e-09, 0.0, -1.0, -6.696e-09, 0.0, -1.0, 1.411e-06, 0.0, -1.0, 1.411e-06, 0.0, -1.0, 1.411e-06, 0.0, -1.0, 1.411e-06, 0.0, 0.0, -1.0, -8.819e-08, 0.0, -1.0, -8.819e-08, 0.0, -1.0, -8.819e-08, 0.0, -1.0, -8.819e-08, 1.0, -8.483e-08, 0.0, 1.0, -8.483e-08, 0.0, 1.0, -8.483e-08, 0.0, 1.0, -8.483e-08, 0.0, 6.744e-07, 1.0, 0.0, 6.744e-07, 1.0, 0.0, 6.744e-07, 1.0, 0.0, 6.744e-07, 1.0, 0.0, 0.0, 0.0, -1.0, 0.0, 0.0, -1.0, 0.0, 0.0, -1.0, 0.0, 0.0, -1.0, -1.0, 0.0, 0.0, -1.0, 0.0, 0.0, -1.0, 0.0, 0.0, -1.0, 0.0, 0.0, 0.0, 0.0, -1.0, 0.0, 0.0, -1.0, 0.0, 0.0, -1.0, 0.0, 0.0, -1.0, 0.0, -1.0, 9.537e-07, 0.0, -1.0, 9.537e-07, 0.0, -1.0, 9.537e-07, 0.0, -1.0, 9.537e-07, -1.0, 0.0, 0.0, -1.0, 0.0, 0.0, -1.0, 0.0, 0.0, -1.0, 0.0, 0.0, 0.0, 1.0, 0.0, 0.0, 1.0, 0.0, 0.0, 1.0, 0.0, 0.0, 1.0, 0.0, -1.0, 0.0, 0.0, -1.0, 0.0, 0.0, -1.0, 0.0, 0.0, -1.0, 0.0, 0.0, 0.0, -1.349e-06, 1.0, 0.0, -1.349e-06, 1.0, 0.0, -1.349e-06, 1.0, 0.0, -1.349e-06, 1.0, 0.0, -1.0, 9.537e-07, 0.0, -1.0, 9.537e-07, 0.0, -1.0, 9.537e-07, 0.0, -1.0, 9.537e-07, 0.0, 0.0, 1.0, 0.0, 0.0, 1.0, 0.0, 0.0, 1.0, 0.0, 0.0, 1.0, -1.0, 0.0, 0.0, -1.0, 0.0, 0.0, -1.0, 0.0, 0.0, -1.0, 0.0, 0.0, 0.0, 1.0, 1.907e-06, 0.0, 1.0, 1.907e-06, 0.0, 1.0, 1.907e-06, 0.0, 1.0, 1.907e-06, 1.0, 0.0, 0.0, 1.0, 0.0, 0.0, 1.0, 0.0, 0.0, 1.0, 0.0, 0.0, 0.0, 0.0, -1.0, 0.0, 0.0, -1.0, 0.0, 0.0, -1.0, 0.0, 0.0, -1.0, -6.744e-07, -1.0, 0.0, -6.744e-07, -1.0, 0.0, -6.744e-07, -1.0, 0.0, -6.744e-07, -1.0, 0.0, 0.0, 0.0, -1.0, 0.0, 0.0, -1.0, 0.0, 0.0, -1.0, 0.0, 0.0, -1.0, 1.0, 0.0, 0.0, 1.0, 0.0, 0.0, 1.0, 0.0, 0.0, 1.0, 0.0, 0.0, 0.0, 1.0, 0.0, 0.0, 1.0, 0.0, 0.0, 1.0, 0.0, 0.0, 1.0, 0.0, 0.0, -1.349e-06, 1.0, 0.0, -1.349e-06, 1.0, 0.0, -1.349e-06, 1.0, 0.0, -1.349e-06, 1.0, 1.0, -1.819e-12, 0.0, 1.0, -1.819e-12, 0.0, 1.0, -1.819e-12, 0.0, 1.0, -1.819e-12, 0.0, 0.0, -1.0, 9.537e-07, 0.0, -1.0, 9.537e-07, 0.0, -1.0, 9.537e-07, 0.0, -1.0, 9.537e-07, 1.0, 0.0, 0.0, 1.0, 0.0, 0.0, 1.0, 0.0, 0.0, 1.0, 0.0, 0.0, 0.0, 0.0, 1.0, 0.0, 0.0, 1.0, 0.0, 0.0, 1.0, 0.0, 0.0, 1.0, 6.744e-07, 1.0, 4.41e-08, 6.744e-07, 1.0, 4.41e-08, 6.744e-07, 1.0, 4.41e-08, 6.744e-07, 1.0, 4.41e-08, -1.0, 2.822e-06, 0.0, -1.0, 2.822e-06, 0.0, -1.0, 2.822e-06, 0.0, -1.0, 2.822e-06, 0.0, 0.0, 1.448e-07, -1.0, 0.0, 1.448e-07, -1.0, 0.0, 1.448e-07, -1.0, 0.0, 1.448e-07, -1.0, -1.0, -1.953e-13, 0.0, -1.0, -1.953e-13, 0.0, -1.0, -1.953e-13, 0.0, -1.0, -1.953e-13, 0.0, 0.0, -1.0, -4.41e-08, 0.0, -1.0, -4.41e-08, 0.0, -1.0, -4.41e-08, 0.0, -1.0, -4.41e-08, -1.0, -1.411e-06, 0.0, -1.0, -1.411e-06, 0.0, -1.0, -1.411e-06, 0.0, -1.0, -1.411e-06, 0.0, 0.0, 1.448e-07, 1.0, 0.0, 1.448e-07, 1.0, 0.0, 1.448e-07, 1.0, 0.0, 1.448e-07, 1.0, -1.0, 3.906e-13, 0.0, -1.0, 3.906e-13, 0.0, -1.0, 3.906e-13, 0.0, -1.0, 3.906e-13, 0.0, 0.0, 1.0, 0.0, 0.0, 1.0, 0.0, 0.0, 1.0, 0.0, 0.0, 1.0, 0.0, 0.0, -1.349e-06, 1.0, 0.0, -1.349e-06, 1.0, 0.0, -1.349e-06, 1.0, 0.0, -1.349e-06, 1.0, 0.0, -1.0, 1.411e-06, 0.0, -1.0, 1.411e-06, 0.0, -1.0, 1.411e-06, 0.0, -1.0, 1.411e-06, 0.0, 0.0, 1.0, 0.0, 0.0, 1.0, 0.0, 0.0, 1.0, 0.0, 0.0, 1.0, 1.0, 1.953e-13, 0.0, 1.0, 1.953e-13, 0.0, 1.0, 1.953e-13, 0.0, 1.0, 1.953e-13, 0.0, 0.0, 1.448e-07, 1.0, 0.0, 1.448e-07, 1.0, 0.0, 1.448e-07, 1.0, 0.0, 1.448e-07, 1.0, 0.0, 1.0, 0.0, 0.0, 1.0, 0.0, 0.0, 1.0, 0.0, 0.0, 1.0, 0.0, 1.0, 1.411e-06, 0.0, 1.0, 1.411e-06, 0.0, 1.0, 1.411e-06, 0.0, 1.0, 1.411e-06, 0.0, -6.743e-07, -1.0, -2.205e-08, -6.743e-07, -1.0, -2.205e-08, -6.743e-07, -1.0, -2.205e-08, -6.743e-07, -1.0, -2.205e-08, 1.0, -1.411e-06, 0.0, 1.0, -1.411e-06, 0.0, 1.0, -1.411e-06, 0.0, 1.0, -1.411e-06, 0.0, 0.0, 1.448e-07, -1.0, 0.0, 1.448e-07, -1.0, 0.0, 1.448e-07, -1.0, 0.0, 1.448e-07, -1.0, 1.0, -1.953e-13, 0.0, 1.0, -1.953e-13, 0.0, 1.0, -1.953e-13, 0.0, 1.0, -1.953e-13, 0.0, 0.0, 1.0, 2.822e-06, 0.0, 1.0, 2.822e-06, 0.0, 1.0, 2.822e-06, 0.0, 1.0, 2.822e-06, 0.0, 0.0, -1.0, 0.0, 0.0, -1.0, 0.0, 0.0, -1.0, 0.0, 0.0, -1.0, 0.0, -1.0, 1.411e-06, 0.0, -1.0, 1.411e-06, 0.0, -1.0, 1.411e-06, 0.0, -1.0, 1.411e-06, 0.0, 0.0, -1.0, 0.0, 0.0, -1.0, 0.0, 0.0, -1.0, 0.0, 0.0, -1.0, 1.0, -1.411e-06, 0.0, 1.0, -1.411e-06, 0.0, 1.0, -1.411e-06, 0.0, 1.0, -1.411e-06, 0.0, 0.0, 2.896e-07, -1.0, 0.0, 2.896e-07, -1.0, 0.0, 2.896e-07, -1.0, 0.0, 2.896e-07, -1.0, 0.0, -1.448e-07, 1.0, 0.0, -1.448e-07, 1.0, 0.0, -1.448e-07, 1.0, 0.0, -1.448e-07, 1.0, 0.0, 1.0, 2.205e-08, 0.0, 1.0, 2.205e-08, 0.0, 1.0, 2.205e-08, 0.0, 1.0, 2.205e-08, 0.0, -2.896e-07, 1.0, 0.0, -2.896e-07, 1.0, 0.0, -2.896e-07, 1.0, 0.0, -2.896e-07, 1.0, -1.0, -8.483e-08, 0.0, -1.0, -8.483e-08, 0.0, -1.0, -8.483e-08, 0.0, -1.0, -8.483e-08, 0.0, 0.0, -1.0, 0.0, 0.0, -1.0, 0.0, 0.0, -1.0, 0.0, 0.0, -1.0, 0.0, 0.0, 1.0, 0.0, 0.0, 1.0, 0.0, 0.0, 1.0, 0.0, 0.0, 1.0, 0.0, 0.0, -1.0, -3.262e-08, 0.0, -1.0, -3.262e-08, 0.0, -1.0, -3.262e-08, 0.0, -1.0, -3.262e-08, 0.0, 0.0, 1.0, 0.0, 0.0, 1.0, 0.0, 0.0, 1.0, 0.0, 0.0, 1.0, 1.0, 1.411e-06, 0.0, 1.0, 1.411e-06, 0.0, 1.0, 1.411e-06, 0.0, 1.0, 1.411e-06, 0.0, 0.0, 1.349e-06, -1.0, 0.0, 1.349e-06, -1.0, 0.0, 1.349e-06, -1.0, 0.0, 1.349e-06, -1.0, 0.0, -1.349e-06, -1.0, 0.0, -1.349e-06, -1.0, 0.0, -1.349e-06, -1.0, 0.0, -1.349e-06, -1.0, -1.0, -1.411e-06, 0.0, -1.0, -1.411e-06, 0.0, -1.0, -1.411e-06, 0.0, -1.0, -1.411e-06, 0.0, 0.0, 0.0, 1.0, 0.0, 0.0, 1.0, 0.0, 0.0, 1.0, 0.0, 0.0, 1.0, 1.0, -7.24e-08, 0.0, 1.0, -7.24e-08, 0.0, 1.0, -7.24e-08, 0.0, 1.0, -7.24e-08, 0.0, 0.0, -1.448e-07, 1.0, 0.0, -1.448e-07, 1.0, 0.0, -1.448e-07, 1.0, 0.0, -1.448e-07, 1.0, 0.0, -1.0, -8.819e-08, 0.0, -1.0, -8.819e-08, 0.0, -1.0, -8.819e-08, 0.0, -1.0, -8.819e-08, 0.0, 1.0, 2.205e-08, 0.0, 1.0, 2.205e-08, 0.0, 1.0, 2.205e-08, 0.0, 1.0, 2.205e-08, -1.0, -5.998e-08, 0.0, -1.0, -5.998e-08, 0.0, -1.0, -5.998e-08, 0.0, -1.0, -5.998e-08, 0.0, 1.0, -5.998e-08, 0.0, 1.0, -5.998e-08, 0.0, 1.0, -5.998e-08, 0.0, 1.0, -5.998e-08, 0.0, 0.0, -1.0, 1.411e-06, 0.0, -1.0, 1.411e-06, 0.0, -1.0, 1.411e-06, 0.0, -1.0, 1.411e-06, 0.0, 1.0, 9.787e-08, 0.0, 1.0, 9.787e-08, 0.0, 1.0, 9.787e-08, 0.0, 1.0, 9.787e-08])] * 3)])
me_grate_wall = bpy.data.meshes.new('grate_wall')
me_grate_wall.from_pydata([(64.0, 88.0, 64.0), (64.0, 88.0, -64.0), (58.0, 82.0, -58.0), (58.0, 82.0, 58.0), (-58.0, 82.0, 58.0), (-58.0, 82.0, -58.0), (-64.0, 88.0, -64.0), (-64.0, 88.0, 64.0), (64.0, 76.0, 64.0), (64.0, 76.0, -64.0), (-64.0, 76.0, -64.0), (-64.0, 76.0, 64.0), (64.0, 82.0, 64.0), (-64.0, 82.0, -64.0), (64.0, 82.0, -64.0), (-64.0, 82.0, 64.0)], [], [(4, 5, 6, 7), (5, 4, 11, 10), (1, 6, 5, 2), (2, 3, 0, 1), (2, 5, 10, 9), (9, 8, 3, 2), (12, 14, 13, 15), (8, 11, 4, 3), (7, 6, 10, 11), (1, 0, 8, 9), (3, 4, 7, 0), (1, 9, 10, 6), (11, 8, 0, 7)])
me_grate_wall.polygons.foreach_set('use_smooth', [True] * 13)
me_grate_wall.polygons.foreach_set('material_index', [1, 1, 1, 1, 1, 1, 0, 1, 1, 1, 1, 1, 1])
_k = set([(0, 3), (1, 2), (2, 9), (4, 7), (4, 11), (5, 6), (5, 10), (12, 14), (12, 15), (13, 14), (13, 15)])
me_grate_wall.attributes.new('sharp_edge', 'BOOLEAN', 'EDGE').data.foreach_set('value', [ (min(e.vertices), max(e.vertices)) in _k for e in me_grate_wall.edges])
_uv = me_grate_wall.uv_layers.new(name='Float2')
_uv.uv.foreach_set('vector', [0.9476, 0.7596, 0.9574, 0.7596, 0.9574, 0.7694, 0.9476, 0.7694, 0.9476, 0.7596, 0.9574, 0.7596, 0.9574, 0.7694, 0.9476, 0.7694, 0.9476, 0.7596, 0.9574, 0.7596, 0.9574, 0.7694, 0.9476, 0.7694, 0.9476, 0.7596, 0.9574, 0.7596, 0.9574, 0.7694, 0.9476, 0.7694, 0.9476, 0.7596, 0.9574, 0.7596, 0.9574, 0.7694, 0.9476, 0.7694, 0.9476, 0.7596, 0.9574, 0.7596, 0.9574, 0.7694, 0.9476, 0.7694, 1.0, 3.695e-06, 1.0, 1.0, 0.0, 1.0, 0.0, 3.785e-06, 0.9476, 0.7596, 0.9574, 0.7596, 0.9574, 0.7694, 0.9476, 0.7694, 0.9476, 0.7596, 0.9574, 0.7596, 0.9574, 0.7694, 0.9476, 0.7694, 0.9476, 0.7596, 0.9574, 0.7596, 0.9574, 0.7694, 0.9476, 0.7694, 0.9476, 0.7596, 0.9574, 0.7596, 0.9574, 0.7596, 0.9574, 0.7694, 0.9476, 0.7596, 0.9476, 0.7694, 0.9574, 0.7694, 0.9574, 0.7596, 0.9476, 0.7694, 0.9574, 0.7694, 0.9574, 0.7694, 0.9476, 0.7596])
me_grate_wall.materials.append(mat_grate)
me_grate_wall.materials.append(mat_border)
me_grate_wall.update()
me_supports_wall = bpy.data.meshes.new('supports_wall')
me_supports_wall.from_pydata([(-53.56, 64.11, -61.56), (-61.56, 76.0, -61.56), (-53.56, 76.0, -61.56), (-61.56, 64.11, -61.56), (-61.56, 76.0, -53.56), (-61.56, 64.11, -53.56), (53.56, 64.11, -61.56), (61.56, 76.0, -61.56), (53.56, 76.0, -61.56), (61.56, 64.11, -61.56), (61.56, 76.0, -53.56), (61.56, 64.11, -53.56), (-61.56, 76.01, 53.56), (-61.56, 64.12, 53.56), (-61.56, 64.12, 61.56), (-53.56, 76.01, 61.56), (-61.56, 76.01, 61.56), (-53.56, 64.12, 61.56), (61.56, 76.01, 53.56), (61.56, 64.12, 53.56), (61.56, 64.12, 61.56), (53.56, 76.01, 61.56), (61.56, 76.01, 61.56), (53.56, 64.12, 61.56), (-64.0, 76.0, -64.0), (-53.56, 76.0, -64.0), (-53.56, 64.11, -64.0), (-64.0, 64.11, -64.0), (-64.0, 76.0, -53.56), (-64.0, 64.11, -53.56), (64.0, 76.0, -64.0), (53.56, 76.0, -64.0), (53.56, 64.11, -64.0), (64.0, 64.11, -64.0), (64.0, 76.0, -53.56), (64.0, 64.11, -53.56), (-64.0, 76.01, 53.56), (-64.0, 64.12, 53.56), (-53.56, 76.01, 64.0), (-64.0, 76.01, 64.0), (-64.0, 64.12, 64.0), (-53.56, 64.12, 64.0), (64.0, 76.01, 53.56), (64.0, 64.12, 53.56), (53.56, 76.01, 64.0), (64.0, 76.01, 64.0), (64.0, 64.12, 64.0), (53.56, 64.12, 64.0)], [], [(28, 29, 5, 4), (22, 45, 42, 18), (17, 14, 16, 15), (27, 29, 28, 24), (36, 12, 13, 37), (42, 43, 19, 18), (26, 27, 24, 25), (19, 43, 46, 20), (26, 25, 2, 0), (10, 34, 30, 7), (7, 30, 31, 8), (37, 40, 39, 36), (33, 30, 34, 35), (40, 41, 38, 39), (1, 2, 25, 24), (0, 3, 27, 26), (4, 1, 24, 28), (3, 5, 29, 27), (32, 31, 30, 33), (32, 6, 8, 31), (38, 41, 17, 15), (9, 33, 35, 11), (46, 45, 44, 47), (6, 32, 33, 9), (43, 42, 45, 46), (5, 3, 1, 4), (15, 16, 39, 38), (14, 17, 41, 40), (3, 0, 2, 1), (16, 12, 36, 39), (13, 14, 40, 37), (44, 21, 23, 47), (21, 44, 45, 22), (20, 22, 18, 19), (20, 46, 47, 23), (11, 10, 7, 9), (9, 7, 8, 6), (14, 13, 12, 16), (34, 10, 11, 35), (23, 21, 22, 20)])
me_supports_wall.polygons.foreach_set('use_smooth', [True] * 40)
_uv = me_supports_wall.uv_layers.new(name='Float2')
_uv.uv.foreach_set('vector', [0.9478, 0.7601, 0.9578, 0.7601, 0.9578, 0.7701, 0.9478, 0.7701, 0.9478, 0.7601, 0.9478, 0.7701, 0.9578, 0.7701, 0.9578, 0.7601, 0.9478, 0.7601, 0.9578, 0.7601, 0.9578, 0.7701, 0.9478, 0.7701, 0.9478, 0.7601, 0.9578, 0.7601, 0.9578, 0.7701, 0.9478, 0.7701, 0.9478, 0.7601, 0.9578, 0.7601, 0.9578, 0.7701, 0.9478, 0.7701, 0.9478, 0.7601, 0.9478, 0.7701, 0.9578, 0.7701, 0.9578, 0.7601, 0.9478, 0.7601, 0.9578, 0.7601, 0.9578, 0.7701, 0.9478, 0.7701, 0.9478, 0.7601, 0.9478, 0.7701, 0.9578, 0.7701, 0.9578, 0.7601, 0.9478, 0.7601, 0.9578, 0.7601, 0.9578, 0.7701, 0.9478, 0.7701, 0.9478, 0.7601, 0.9478, 0.7701, 0.9578, 0.7701, 0.9578, 0.7601, 0.9478, 0.7601, 0.9478, 0.7701, 0.9578, 0.7701, 0.9578, 0.7601, 0.9478, 0.7601, 0.9578, 0.7601, 0.9578, 0.7701, 0.9478, 0.7701, 0.9478, 0.7601, 0.9478, 0.7701, 0.9578, 0.7701, 0.9578, 0.7601, 0.9478, 0.7601, 0.9578, 0.7601, 0.9578, 0.7701, 0.9478, 0.7701, 0.9478, 0.7601, 0.9578, 0.7601, 0.9578, 0.7701, 0.9478, 0.7701, 0.9478, 0.7601, 0.9578, 0.7601, 0.9578, 0.7701, 0.9478, 0.7701, 0.9478, 0.7601, 0.9578, 0.7601, 0.9578, 0.7701, 0.9478, 0.7701, 0.9478, 0.7601, 0.9578, 0.7601, 0.9578, 0.7701, 0.9478, 0.7701, 0.9478, 0.7601, 0.9478, 0.7701, 0.9578, 0.7701, 0.9578, 0.7601, 0.9478, 0.7601, 0.9478, 0.7701, 0.9578, 0.7701, 0.9578, 0.7601, 0.9478, 0.7601, 0.9578, 0.7601, 0.9578, 0.7701, 0.9478, 0.7701, 0.9478, 0.7601, 0.9478, 0.7701, 0.9578, 0.7701, 0.9578, 0.7601, 0.9478, 0.7601, 0.9478, 0.7701, 0.9578, 0.7701, 0.9578, 0.7601, 0.9478, 0.7601, 0.9478, 0.7701, 0.9578, 0.7701, 0.9578, 0.7601, 0.9478, 0.7601, 0.9478, 0.7701, 0.9578, 0.7701, 0.9578, 0.7601, 0.9478, 0.7601, 0.9578, 0.7601, 0.9578, 0.7701, 0.9478, 0.7701, 0.9478, 0.7601, 0.9578, 0.7601, 0.9578, 0.7701, 0.9478, 0.7701, 0.9478, 0.7601, 0.9578, 0.7601, 0.9578, 0.7701, 0.9478, 0.7701, 0.9478, 0.7601, 0.9578, 0.7601, 0.9578, 0.7701, 0.9478, 0.7701, 0.9478, 0.7601, 0.9578, 0.7601, 0.9578, 0.7701, 0.9478, 0.7701, 0.9478, 0.7601, 0.9578, 0.7601, 0.9578, 0.7701, 0.9478, 0.7701, 0.9478, 0.7601, 0.9478, 0.7701, 0.9578, 0.7701, 0.9578, 0.7601, 0.9478, 0.7601, 0.9478, 0.7701, 0.9578, 0.7701, 0.9578, 0.7601, 0.9478, 0.7601, 0.9478, 0.7701, 0.9578, 0.7701, 0.9578, 0.7601, 0.9478, 0.7601, 0.9478, 0.7701, 0.9578, 0.7701, 0.9578, 0.7601, 0.9478, 0.7601, 0.9478, 0.7701, 0.9578, 0.7701, 0.9578, 0.7601, 0.9478, 0.7601, 0.9478, 0.7701, 0.9578, 0.7701, 0.9578, 0.7601, 0.9478, 0.7601, 0.9578, 0.7601, 0.9578, 0.7701, 0.9478, 0.7701, 0.9478, 0.7601, 0.9478, 0.7701, 0.9578, 0.7701, 0.9578, 0.7601, 0.9478, 0.7601, 0.9478, 0.7701, 0.9578, 0.7701, 0.9578, 0.7601])
me_supports_wall.materials.append(mat_border)
me_supports_wall.update()
me_cube = bpy.data.meshes.new('Cube')
me_cube.from_pydata([(-0.4809, -0.4184, -0.4991), (-0.4809, -0.4809, -0.4063), (-0.4809, -0.4184, -0.4062), (-0.4809, -0.4809, -0.4991), (-0.4184, -0.4809, -0.4062), (-0.4184, -0.4809, -0.4991), (-0.4809, 0.4184, -0.4991), (-0.4809, 0.4809, -0.4063), (-0.4809, 0.4184, -0.4062), (-0.4809, 0.4809, -0.4991), (-0.4184, 0.4809, -0.4062), (-0.4184, 0.4809, -0.4991), (0.4184, -0.4809, -0.4062), (0.4184, -0.4809, -0.4991), (0.4809, -0.4809, -0.4991), (0.4809, -0.4184, -0.4062), (0.4809, -0.4809, -0.4062), (0.4809, -0.4184, -0.4991), (0.4184, 0.4809, -0.4062), (0.4184, 0.4809, -0.4991), (0.4809, 0.4809, -0.4991), (0.4809, 0.4184, -0.4062), (0.4809, 0.4809, -0.4062), (0.4809, 0.4184, -0.4991), (-0.5, -0.5, -0.4063), (-0.5, -0.4184, -0.4062), (-0.5, -0.4184, -0.4991), (-0.5, -0.5, -0.4991), (-0.4184, -0.5, -0.4062), (-0.4184, -0.5, -0.4991), (-0.5, 0.5, -0.4063), (-0.5, 0.4184, -0.4062), (-0.5, 0.4184, -0.4991), (-0.5, 0.5, -0.4991), (-0.4184, 0.5, -0.4062), (-0.4184, 0.5, -0.4991), (0.4184, -0.5, -0.4062), (0.4184, -0.5, -0.4991), (0.5, -0.4184, -0.4062), (0.5, -0.5, -0.4062), (0.5, -0.5, -0.4991), (0.5, -0.4184, -0.4991), (0.4184, 0.5, -0.4062), (0.4184, 0.5, -0.4991), (0.5, 0.4184, -0.4062), (0.5, 0.5, -0.4062), (0.5, 0.5, -0.4991), (0.5, 0.4184, -0.4991), (0.5, 0.5, -0.3125), (-0.5, 0.5, -0.3125), (-0.4531, 0.4531, -0.3594), (0.4531, 0.4531, -0.3594), (0.4531, -0.4531, -0.3594), (-0.4531, -0.4531, -0.3594), (-0.5, -0.5, -0.3125), (0.5, -0.5, -0.3125), (0.5, 0.5, -0.4062), (-0.5, 0.5, -0.4063), (-0.5, -0.5, -0.4063), (0.5, -0.5, -0.4062)], [], [(28, 29, 5, 4), (22, 45, 42, 18), (17, 14, 16, 15), (27, 29, 28, 24), (36, 12, 13, 37), (42, 43, 19, 18), (26, 27, 24, 25), (19, 43, 46, 20), (26, 25, 2, 0), (10, 34, 30, 7), (7, 30, 31, 8), (37, 40, 39, 36), (33, 30, 34, 35), (40, 41, 38, 39), (1, 2, 25, 24), (0, 3, 27, 26), (4, 1, 24, 28), (3, 5, 29, 27), (32, 31, 30, 33), (32, 6, 8, 31), (38, 41, 17, 15), (9, 33, 35, 11), (46, 45, 44, 47), (6, 32, 33, 9), (43, 42, 45, 46), (5, 3, 1, 4), (15, 16, 39, 38), (14, 17, 41, 40), (3, 0, 2, 1), (16, 12, 36, 39), (13, 14, 40, 37), (44, 21, 23, 47), (21, 44, 45, 22), (20, 22, 18, 19), (20, 46, 47, 23), (11, 10, 7, 9), (9, 7, 8, 6), (14, 13, 12, 16), (34, 10, 11, 35), (23, 21, 22, 20), (52, 53, 54, 55), (53, 52, 59, 58), (49, 54, 53, 50), (50, 51, 48, 49), (50, 53, 58, 57), (57, 56, 51, 50), (56, 59, 52, 51), (55, 54, 58, 59), (49, 48, 56, 57), (51, 52, 55, 48), (49, 57, 58, 54), (59, 56, 48, 55)])
_k = set([(48, 51), (49, 50), (50, 57), (52, 55), (52, 59), (53, 54), (53, 58)])
me_cube.attributes.new('sharp_edge', 'BOOLEAN', 'EDGE').data.foreach_set('value', [ (min(e.vertices), max(e.vertices)) in _k for e in me_cube.edges])
_uv = me_cube.uv_layers.new(name='Float2')
_uv.uv.foreach_set('vector', [0.9478, 0.7601, 0.9578, 0.7601, 0.9578, 0.7701, 0.9478, 0.7701, 0.9478, 0.7601, 0.9478, 0.7701, 0.9578, 0.7701, 0.9578, 0.7601, 0.9478, 0.7601, 0.9578, 0.7601, 0.9578, 0.7701, 0.9478, 0.7701, 0.9478, 0.7601, 0.9578, 0.7601, 0.9578, 0.7701, 0.9478, 0.7701, 0.9478, 0.7601, 0.9578, 0.7601, 0.9578, 0.7701, 0.9478, 0.7701, 0.9478, 0.7601, 0.9478, 0.7701, 0.9578, 0.7701, 0.9578, 0.7601, 0.9478, 0.7601, 0.9578, 0.7601, 0.9578, 0.7701, 0.9478, 0.7701, 0.9478, 0.7601, 0.9478, 0.7701, 0.9578, 0.7701, 0.9578, 0.7601, 0.9478, 0.7601, 0.9578, 0.7601, 0.9578, 0.7701, 0.9478, 0.7701, 0.9478, 0.7601, 0.9478, 0.7701, 0.9578, 0.7701, 0.9578, 0.7601, 0.9478, 0.7601, 0.9478, 0.7701, 0.9578, 0.7701, 0.9578, 0.7601, 0.9478, 0.7601, 0.9578, 0.7601, 0.9578, 0.7701, 0.9478, 0.7701, 0.9478, 0.7601, 0.9478, 0.7701, 0.9578, 0.7701, 0.9578, 0.7601, 0.9478, 0.7601, 0.9578, 0.7601, 0.9578, 0.7701, 0.9478, 0.7701, 0.9478, 0.7601, 0.9578, 0.7601, 0.9578, 0.7701, 0.9478, 0.7701, 0.9478, 0.7601, 0.9578, 0.7601, 0.9578, 0.7701, 0.9478, 0.7701, 0.9478, 0.7601, 0.9578, 0.7601, 0.9578, 0.7701, 0.9478, 0.7701, 0.9478, 0.7601, 0.9578, 0.7601, 0.9578, 0.7701, 0.9478, 0.7701, 0.9478, 0.7601, 0.9478, 0.7701, 0.9578, 0.7701, 0.9578, 0.7601, 0.9478, 0.7601, 0.9478, 0.7701, 0.9578, 0.7701, 0.9578, 0.7601, 0.9478, 0.7601, 0.9578, 0.7601, 0.9578, 0.7701, 0.9478, 0.7701, 0.9478, 0.7601, 0.9478, 0.7701, 0.9578, 0.7701, 0.9578, 0.7601, 0.9478, 0.7601, 0.9478, 0.7701, 0.9578, 0.7701, 0.9578, 0.7601, 0.9478, 0.7601, 0.9478, 0.7701, 0.9578, 0.7701, 0.9578, 0.7601, 0.9478, 0.7601, 0.9478, 0.7701, 0.9578, 0.7701, 0.9578, 0.7601, 0.9478, 0.7601, 0.9578, 0.7601, 0.9578, 0.7701, 0.9478, 0.7701, 0.9478, 0.7601, 0.9578, 0.7601, 0.9578, 0.7701, 0.9478, 0.7701, 0.9478, 0.7601, 0.9578, 0.7601, 0.9578, 0.7701, 0.9478, 0.7701, 0.9478, 0.7601, 0.9578, 0.7601, 0.9578, 0.7701, 0.9478, 0.7701, 0.9478, 0.7601, 0.9578, 0.7601, 0.9578, 0.7701, 0.9478, 0.7701, 0.9478, 0.7601, 0.9578, 0.7601, 0.9578, 0.7701, 0.9478, 0.7701, 0.9478, 0.7601, 0.9478, 0.7701, 0.9578, 0.7701, 0.9578, 0.7601, 0.9478, 0.7601, 0.9478, 0.7701, 0.9578, 0.7701, 0.9578, 0.7601, 0.9478, 0.7601, 0.9478, 0.7701, 0.9578, 0.7701, 0.9578, 0.7601, 0.9478, 0.7601, 0.9478, 0.7701, 0.9578, 0.7701, 0.9578, 0.7601, 0.9478, 0.7601, 0.9478, 0.7701, 0.9578, 0.7701, 0.9578, 0.7601, 0.9478, 0.7601, 0.9478, 0.7701, 0.9578, 0.7701, 0.9578, 0.7601, 0.9478, 0.7601, 0.9578, 0.7601, 0.9578, 0.7701, 0.9478, 0.7701, 0.9478, 0.7601, 0.9478, 0.7701, 0.9578, 0.7701, 0.9578, 0.7601, 0.9478, 0.7601, 0.9478, 0.7701, 0.9578, 0.7701, 0.9578, 0.7601, 0.9476, 0.7596, 0.9574, 0.7596, 0.9574, 0.7694, 0.9476, 0.7694, 0.9476, 0.7596, 0.9574, 0.7596, 0.9574, 0.7694, 0.9476, 0.7694, 0.9476, 0.7596, 0.9574, 0.7596, 0.9574, 0.7694, 0.9476, 0.7694, 0.9476, 0.7596, 0.9574, 0.7596, 0.9574, 0.7694, 0.9476, 0.7694, 0.9476, 0.7596, 0.9574, 0.7596, 0.9574, 0.7694, 0.9476, 0.7694, 0.9476, 0.7596, 0.9574, 0.7596, 0.9574, 0.7694, 0.9476, 0.7694, 0.9476, 0.7596, 0.9574, 0.7596, 0.9574, 0.7694, 0.9476, 0.7694, 0.9476, 0.7596, 0.9574, 0.7596, 0.9574, 0.7694, 0.9476, 0.7694, 0.9476, 0.7596, 0.9574, 0.7596, 0.9574, 0.7694, 0.9476, 0.7694, 0.9476, 0.7596, 0.9574, 0.7596, 0.9574, 0.7596, 0.9574, 0.7694, 0.9476, 0.7596, 0.9476, 0.7694, 0.9574, 0.7694, 0.9574, 0.7596, 0.9476, 0.7694, 0.9574, 0.7694, 0.9574, 0.7694, 0.9476, 0.7596])
me_cube.materials.append(mat_sel)
me_cube.update()
me_cube_001 = bpy.data.meshes.new('Cube.001')
me_cube_001.from_pydata([(-0.4809, -0.4184, -0.4991), (-0.4809, -0.4809, -0.4063), (-0.4809, -0.4184, -0.4062), (-0.4809, -0.4809, -0.4991), (-0.4184, -0.4809, -0.4062), (-0.4184, -0.4809, -0.4991), (-0.4809, 0.4184, -0.4991), (-0.4809, 0.4809, -0.4063), (-0.4809, 0.4184, -0.4062), (-0.4809, 0.4809, -0.4991), (-0.4184, 0.4809, -0.4062), (-0.4184, 0.4809, -0.4991), (1.418, -0.4809, -0.4062), (1.418, -0.4809, -0.4991), (1.481, -0.4809, -0.4991), (1.481, -0.4184, -0.4062), (1.481, -0.4809, -0.4062), (1.481, -0.4184, -0.4991), (1.418, 0.4809, -0.4062), (1.418, 0.4809, -0.4991), (1.481, 0.4809, -0.4991), (1.481, 0.4184, -0.4062), (1.481, 0.4809, -0.4062), (1.481, 0.4184, -0.4991), (-0.5, -0.5, -0.4063), (-0.5, -0.4184, -0.4062), (-0.5, -0.4184, -0.4991), (-0.5, -0.5, -0.4991), (-0.4184, -0.5, -0.4062), (-0.4184, -0.5, -0.4991), (-0.5, 0.5, -0.4063), (-0.5, 0.4184, -0.4062), (-0.5, 0.4184, -0.4991), (-0.5, 0.5, -0.4991), (-0.4184, 0.5, -0.4062), (-0.4184, 0.5, -0.4991), (1.418, -0.5, -0.4062), (1.418, -0.5, -0.4991), (1.5, -0.4184, -0.4062), (1.5, -0.5, -0.4062), (1.5, -0.5, -0.4991), (1.5, -0.4184, -0.4991), (1.418, 0.5, -0.4062), (1.418, 0.5, -0.4991), (1.5, 0.4184, -0.4062), (1.5, 0.5, -0.4062), (1.5, 0.5, -0.4991), (1.5, 0.4184, -0.4991), (1.5, 0.5, -0.3125), (-0.5, 0.5, -0.3125), (-0.4531, 0.4531, -0.3594), (1.453, 0.4531, -0.3594), (1.453, -0.4531, -0.3594), (-0.4531, -0.4531, -0.3594), (-0.5, -0.5, -0.3125), (1.5, -0.5, -0.3125), (1.5, 0.5, -0.4062), (-0.5, 0.5, -0.4063), (-0.5, -0.5, -0.4063), (1.5, -0.5, -0.4062)], [], [(28, 29, 5, 4), (22, 45, 42, 18), (17, 14, 16, 15), (27, 29, 28, 24), (36, 12, 13, 37), (42, 43, 19, 18), (26, 27, 24, 25), (19, 43, 46, 20), (26, 25, 2, 0), (10, 34, 30, 7), (7, 30, 31, 8), (37, 40, 39, 36), (33, 30, 34, 35), (40, 41, 38, 39), (1, 2, 25, 24), (0, 3, 27, 26), (4, 1, 24, 28), (3, 5, 29, 27), (32, 31, 30, 33), (32, 6, 8, 31), (38, 41, 17, 15), (9, 33, 35, 11), (46, 45, 44, 47), (6, 32, 33, 9), (43, 42, 45, 46), (5, 3, 1, 4), (15, 16, 39, 38), (14, 17, 41, 40), (3, 0, 2, 1), (16, 12, 36, 39), (13, 14, 40, 37), (44, 21, 23, 47), (21, 44, 45, 22), (20, 22, 18, 19), (20, 46, 47, 23), (11, 10, 7, 9), (9, 7, 8, 6), (14, 13, 12, 16), (34, 10, 11, 35), (23, 21, 22, 20), (52, 53, 54, 55), (53, 52, 59, 58), (49, 54, 53, 50), (50, 51, 48, 49), (50, 53, 58, 57), (57, 56, 51, 50), (56, 59, 52, 51), (55, 54, 58, 59), (49, 48, 56, 57), (51, 52, 55, 48), (49, 57, 58, 54), (59, 56, 48, 55)])
_k = set([(48, 51), (49, 50), (50, 57), (52, 55), (52, 59), (53, 54), (53, 58)])
me_cube_001.attributes.new('sharp_edge', 'BOOLEAN', 'EDGE').data.foreach_set('value', [ (min(e.vertices), max(e.vertices)) in _k for e in me_cube_001.edges])
_uv = me_cube_001.uv_layers.new(name='Float2')
_uv.uv.foreach_set('vector', [0.9478, 0.7601, 0.9578, 0.7601, 0.9578, 0.7701, 0.9478, 0.7701, 0.9478, 0.7601, 0.9478, 0.7701, 0.9578, 0.7701, 0.9578, 0.7601, 0.9478, 0.7601, 0.9578, 0.7601, 0.9578, 0.7701, 0.9478, 0.7701, 0.9478, 0.7601, 0.9578, 0.7601, 0.9578, 0.7701, 0.9478, 0.7701, 0.9478, 0.7601, 0.9578, 0.7601, 0.9578, 0.7701, 0.9478, 0.7701, 0.9478, 0.7601, 0.9478, 0.7701, 0.9578, 0.7701, 0.9578, 0.7601, 0.9478, 0.7601, 0.9578, 0.7601, 0.9578, 0.7701, 0.9478, 0.7701, 0.9478, 0.7601, 0.9478, 0.7701, 0.9578, 0.7701, 0.9578, 0.7601, 0.9478, 0.7601, 0.9578, 0.7601, 0.9578, 0.7701, 0.9478, 0.7701, 0.9478, 0.7601, 0.9478, 0.7701, 0.9578, 0.7701, 0.9578, 0.7601, 0.9478, 0.7601, 0.9478, 0.7701, 0.9578, 0.7701, 0.9578, 0.7601, 0.9478, 0.7601, 0.9578, 0.7601, 0.9578, 0.7701, 0.9478, 0.7701, 0.9478, 0.7601, 0.9478, 0.7701, 0.9578, 0.7701, 0.9578, 0.7601, 0.9478, 0.7601, 0.9578, 0.7601, 0.9578, 0.7701, 0.9478, 0.7701, 0.9478, 0.7601, 0.9578, 0.7601, 0.9578, 0.7701, 0.9478, 0.7701, 0.9478, 0.7601, 0.9578, 0.7601, 0.9578, 0.7701, 0.9478, 0.7701, 0.9478, 0.7601, 0.9578, 0.7601, 0.9578, 0.7701, 0.9478, 0.7701, 0.9478, 0.7601, 0.9578, 0.7601, 0.9578, 0.7701, 0.9478, 0.7701, 0.9478, 0.7601, 0.9478, 0.7701, 0.9578, 0.7701, 0.9578, 0.7601, 0.9478, 0.7601, 0.9478, 0.7701, 0.9578, 0.7701, 0.9578, 0.7601, 0.9478, 0.7601, 0.9578, 0.7601, 0.9578, 0.7701, 0.9478, 0.7701, 0.9478, 0.7601, 0.9478, 0.7701, 0.9578, 0.7701, 0.9578, 0.7601, 0.9478, 0.7601, 0.9478, 0.7701, 0.9578, 0.7701, 0.9578, 0.7601, 0.9478, 0.7601, 0.9478, 0.7701, 0.9578, 0.7701, 0.9578, 0.7601, 0.9478, 0.7601, 0.9478, 0.7701, 0.9578, 0.7701, 0.9578, 0.7601, 0.9478, 0.7601, 0.9578, 0.7601, 0.9578, 0.7701, 0.9478, 0.7701, 0.9478, 0.7601, 0.9578, 0.7601, 0.9578, 0.7701, 0.9478, 0.7701, 0.9478, 0.7601, 0.9578, 0.7601, 0.9578, 0.7701, 0.9478, 0.7701, 0.9478, 0.7601, 0.9578, 0.7601, 0.9578, 0.7701, 0.9478, 0.7701, 0.9478, 0.7601, 0.9578, 0.7601, 0.9578, 0.7701, 0.9478, 0.7701, 0.9478, 0.7601, 0.9578, 0.7601, 0.9578, 0.7701, 0.9478, 0.7701, 0.9478, 0.7601, 0.9478, 0.7701, 0.9578, 0.7701, 0.9578, 0.7601, 0.9478, 0.7601, 0.9478, 0.7701, 0.9578, 0.7701, 0.9578, 0.7601, 0.9478, 0.7601, 0.9478, 0.7701, 0.9578, 0.7701, 0.9578, 0.7601, 0.9478, 0.7601, 0.9478, 0.7701, 0.9578, 0.7701, 0.9578, 0.7601, 0.9478, 0.7601, 0.9478, 0.7701, 0.9578, 0.7701, 0.9578, 0.7601, 0.9478, 0.7601, 0.9478, 0.7701, 0.9578, 0.7701, 0.9578, 0.7601, 0.9478, 0.7601, 0.9578, 0.7601, 0.9578, 0.7701, 0.9478, 0.7701, 0.9478, 0.7601, 0.9478, 0.7701, 0.9578, 0.7701, 0.9578, 0.7601, 0.9478, 0.7601, 0.9478, 0.7701, 0.9578, 0.7701, 0.9578, 0.7601, 0.9476, 0.7596, 0.9574, 0.7596, 0.9574, 0.7694, 0.9476, 0.7694, 0.9476, 0.7596, 0.9574, 0.7596, 0.9574, 0.7694, 0.9476, 0.7694, 0.9476, 0.7596, 0.9574, 0.7596, 0.9574, 0.7694, 0.9476, 0.7694, 0.9476, 0.7596, 0.9574, 0.7596, 0.9574, 0.7694, 0.9476, 0.7694, 0.9476, 0.7596, 0.9574, 0.7596, 0.9574, 0.7694, 0.9476, 0.7694, 0.9476, 0.7596, 0.9574, 0.7596, 0.9574, 0.7694, 0.9476, 0.7694, 0.9476, 0.7596, 0.9574, 0.7596, 0.9574, 0.7694, 0.9476, 0.7694, 0.9476, 0.7596, 0.9574, 0.7596, 0.9574, 0.7694, 0.9476, 0.7694, 0.9476, 0.7596, 0.9574, 0.7596, 0.9574, 0.7694, 0.9476, 0.7694, 0.9476, 0.7596, 0.9574, 0.7596, 0.9574, 0.7596, 0.9574, 0.7694, 0.9476, 0.7596, 0.9476, 0.7694, 0.9574, 0.7694, 0.9574, 0.7596, 0.9476, 0.7694, 0.9574, 0.7694, 0.9574, 0.7694, 0.9476, 0.7596])
me_cube_001.materials.append(mat_sel)
me_cube_001.update()
me_cube_002 = bpy.data.meshes.new('Cube.002')
me_cube_002.from_pydata([(-0.5009, -0.4184, -0.4809), (-0.5937, -0.4809, -0.4809), (-0.5937, -0.4184, -0.4809), (-0.5009, -0.4809, -0.4809), (-0.5937, -0.4809, -0.4184), (-0.5009, -0.4809, -0.4184), (-0.5009, 0.4184, -0.4809), (-0.5937, 0.4809, -0.4809), (-0.5938, 0.4184, -0.4809), (-0.5009, 0.4809, -0.4809), (-0.5937, 0.4809, -0.4184), (-0.5009, 0.4809, -0.4184), (-0.5938, -0.4809, 0.4184), (-0.5009, -0.4809, 0.4184), (-0.5009, -0.4809, 0.4809), (-0.5938, -0.4184, 0.4809), (-0.5938, -0.4809, 0.4809), (-0.5009, -0.4184, 0.4809), (-0.5938, 0.4809, 0.4184), (-0.5009, 0.4809, 0.4184), (-0.5009, 0.4809, 0.4809), (-0.5938, 0.4184, 0.4809), (-0.5938, 0.4809, 0.4809), (-0.5009, 0.4184, 0.4809), (-0.5937, -0.5, -0.5), (-0.5937, -0.4184, -0.5), (-0.5009, -0.4184, -0.5), (-0.5009, -0.5, -0.5), (-0.5937, -0.5, -0.4184), (-0.5009, -0.5, -0.4184), (-0.5937, 0.5, -0.5), (-0.5937, 0.4184, -0.5), (-0.5009, 0.4184, -0.5), (-0.5009, 0.5, -0.5), (-0.5937, 0.5, -0.4184), (-0.5009, 0.5, -0.4184), (-0.5938, -0.5, 0.4184), (-0.5009, -0.5, 0.4184), (-0.5938, -0.4184, 0.5), (-0.5938, -0.5, 0.5), (-0.5009, -0.5, 0.5), (-0.5009, -0.4184, 0.5), (-0.5938, 0.5, 0.4184), (-0.5009, 0.5, 0.4184), (-0.5938, 0.4184, 0.5), (-0.5938, 0.5, 0.5), (-0.5009, 0.5, 0.5), (-0.5009, 0.4184, 0.5), (-0.6875, 0.5, 0.5), (-0.6875, 0.5, -0.5), (-0.6406, 0.4531, -0.4531), (-0.6406, 0.4531, 0.4531), (-0.6406, -0.4531, 0.4531), (-0.6406, -0.4531, -0.4531), (-0.6875, -0.5, -0.5), (-0.6875, -0.5, 0.5), (-0.5938, 0.5, 0.5), (-0.5938, 0.5, -0.5), (-0.5937, -0.5, -0.5), (-0.5938, -0.5, 0.5), (-0.4779, -0.4779, -0.5), (-0.5, -0.5, -0.5), (-0.2721, -0.4779, -0.5), (-0.25, -0.5, -0.5), (-0.5, -0.5, 0.5), (-0.25, -0.5, 0.5), (-0.4779, 0.4779, -0.5), (-0.5, 0.5, -0.5), (-0.2721, 0.4779, -0.5), (-0.25, 0.5, -0.5), (-0.5, 0.5, 0.5), (-0.25, 0.5, 0.5)], [], [(28, 29, 5, 4), (22, 45, 42, 18), (17, 14, 16, 15), (27, 29, 28, 24), (36, 12, 13, 37), (42, 43, 19, 18), (26, 27, 24, 25), (19, 43, 46, 20), (26, 25, 2, 0), (10, 34, 30, 7), (7, 30, 31, 8), (37, 40, 39, 36), (33, 30, 34, 35), (40, 41, 38, 39), (1, 2, 25, 24), (0, 3, 27, 26), (4, 1, 24, 28), (3, 5, 29, 27), (32, 31, 30, 33), (32, 6, 8, 31), (38, 41, 17, 15), (9, 33, 35, 11), (46, 45, 44, 47), (6, 32, 33, 9), (43, 42, 45, 46), (5, 3, 1, 4), (15, 16, 39, 38), (14, 17, 41, 40), (3, 0, 2, 1), (16, 12, 36, 39), (13, 14, 40, 37), (44, 21, 23, 47), (21, 44, 45, 22), (20, 22, 18, 19), (20, 46, 47, 23), (11, 10, 7, 9), (9, 7, 8, 6), (14, 13, 12, 16), (34, 10, 11, 35), (23, 21, 22, 20), (52, 53, 54, 55), (53, 52, 59, 58), (49, 54, 53, 50), (50, 51, 48, 49), (50, 53, 58, 57), (57, 56, 51, 50), (56, 59, 52, 51), (55, 54, 58, 59), (49, 48, 56, 57), (51, 52, 55, 48), (49, 57, 58, 54), (59, 56, 48, 55), (60, 62, 63, 61), (65, 64, 61, 63), (69, 63, 62, 68), (71, 65, 63, 69), (67, 61, 64, 70), (69, 67, 70, 71), (61, 67, 66, 60), (68, 66, 67, 69), (65, 71, 70, 64)])
_k = set([(48, 51), (49, 50), (50, 57), (52, 55), (52, 59), (53, 54), (53, 58)])
me_cube_002.attributes.new('sharp_edge', 'BOOLEAN', 'EDGE').data.foreach_set('value', [ (min(e.vertices), max(e.vertices)) in _k for e in me_cube_002.edges])
_uv = me_cube_002.uv_layers.new(name='Float2')
_uv.uv.foreach_set('vector', [0.9478, 0.7601, 0.9578, 0.7601, 0.9578, 0.7701, 0.9478, 0.7701, 0.9478, 0.7601, 0.9478, 0.7701, 0.9578, 0.7701, 0.9578, 0.7601, 0.9478, 0.7601, 0.9578, 0.7601, 0.9578, 0.7701, 0.9478, 0.7701, 0.9478, 0.7601, 0.9578, 0.7601, 0.9578, 0.7701, 0.9478, 0.7701, 0.9478, 0.7601, 0.9578, 0.7601, 0.9578, 0.7701, 0.9478, 0.7701, 0.9478, 0.7601, 0.9478, 0.7701, 0.9578, 0.7701, 0.9578, 0.7601, 0.9478, 0.7601, 0.9578, 0.7601, 0.9578, 0.7701, 0.9478, 0.7701, 0.9478, 0.7601, 0.9478, 0.7701, 0.9578, 0.7701, 0.9578, 0.7601, 0.9478, 0.7601, 0.9578, 0.7601, 0.9578, 0.7701, 0.9478, 0.7701, 0.9478, 0.7601, 0.9478, 0.7701, 0.9578, 0.7701, 0.9578, 0.7601, 0.9478, 0.7601, 0.9478, 0.7701, 0.9578, 0.7701, 0.9578, 0.7601, 0.9478, 0.7601, 0.9578, 0.7601, 0.9578, 0.7701, 0.9478, 0.7701, 0.9478, 0.7601, 0.9478, 0.7701, 0.9578, 0.7701, 0.9578, 0.7601, 0.9478, 0.7601, 0.9578, 0.7601, 0.9578, 0.7701, 0.9478, 0.7701, 0.9478, 0.7601, 0.9578, 0.7601, 0.9578, 0.7701, 0.9478, 0.7701, 0.9478, 0.7601, 0.9578, 0.7601, 0.9578, 0.7701, 0.9478, 0.7701, 0.9478, 0.7601, 0.9578, 0.7601, 0.9578, 0.7701, 0.9478, 0.7701, 0.9478, 0.7601, 0.9578, 0.7601, 0.9578, 0.7701, 0.9478, 0.7701, 0.9478, 0.7601, 0.9478, 0.7701, 0.9578, 0.7701, 0.9578, 0.7601, 0.9478, 0.7601, 0.9478, 0.7701, 0.9578, 0.7701, 0.9578, 0.7601, 0.9478, 0.7601, 0.9578, 0.7601, 0.9578, 0.7701, 0.9478, 0.7701, 0.9478, 0.7601, 0.9478, 0.7701, 0.9578, 0.7701, 0.9578, 0.7601, 0.9478, 0.7601, 0.9478, 0.7701, 0.9578, 0.7701, 0.9578, 0.7601, 0.9478, 0.7601, 0.9478, 0.7701, 0.9578, 0.7701, 0.9578, 0.7601, 0.9478, 0.7601, 0.9478, 0.7701, 0.9578, 0.7701, 0.9578, 0.7601, 0.9478, 0.7601, 0.9578, 0.7601, 0.9578, 0.7701, 0.9478, 0.7701, 0.9478, 0.7601, 0.9578, 0.7601, 0.9578, 0.7701, 0.9478, 0.7701, 0.9478, 0.7601, 0.9578, 0.7601, 0.9578, 0.7701, 0.9478, 0.7701, 0.9478, 0.7601, 0.9578, 0.7601, 0.9578, 0.7701, 0.9478, 0.7701, 0.9478, 0.7601, 0.9578, 0.7601, 0.9578, 0.7701, 0.9478, 0.7701, 0.9478, 0.7601, 0.9578, 0.7601, 0.9578, 0.7701, 0.9478, 0.7701, 0.9478, 0.7601, 0.9478, 0.7701, 0.9578, 0.7701, 0.9578, 0.7601, 0.9478, 0.7601, 0.9478, 0.7701, 0.9578, 0.7701, 0.9578, 0.7601, 0.9478, 0.7601, 0.9478, 0.7701, 0.9578, 0.7701, 0.9578, 0.7601, 0.9478, 0.7601, 0.9478, 0.7701, 0.9578, 0.7701, 0.9578, 0.7601, 0.9478, 0.7601, 0.9478, 0.7701, 0.9578, 0.7701, 0.9578, 0.7601, 0.9478, 0.7601, 0.9478, 0.7701, 0.9578, 0.7701, 0.9578, 0.7601, 0.9478, 0.7601, 0.9578, 0.7601, 0.9578, 0.7701, 0.9478, 0.7701, 0.9478, 0.7601, 0.9478, 0.7701, 0.9578, 0.7701, 0.9578, 0.7601, 0.9478, 0.7601, 0.9478, 0.7701, 0.9578, 0.7701, 0.9578, 0.7601, 0.9476, 0.7596, 0.9574, 0.7596, 0.9574, 0.7694, 0.9476, 0.7694, 0.9476, 0.7596, 0.9574, 0.7596, 0.9574, 0.7694, 0.9476, 0.7694, 0.9476, 0.7596, 0.9574, 0.7596, 0.9574, 0.7694, 0.9476, 0.7694, 0.9476, 0.7596, 0.9574, 0.7596, 0.9574, 0.7694, 0.9476, 0.7694, 0.9476, 0.7596, 0.9574, 0.7596, 0.9574, 0.7694, 0.9476, 0.7694, 0.9476, 0.7596, 0.9574, 0.7596, 0.9574, 0.7694, 0.9476, 0.7694, 0.9476, 0.7596, 0.9574, 0.7596, 0.9574, 0.7694, 0.9476, 0.7694, 0.9476, 0.7596, 0.9574, 0.7596, 0.9574, 0.7694, 0.9476, 0.7694, 0.9476, 0.7596, 0.9574, 0.7596, 0.9574, 0.7694, 0.9476, 0.7694, 0.9476, 0.7596, 0.9574, 0.7596, 0.9574, 0.7596, 0.9574, 0.7694, 0.9476, 0.7596, 0.9476, 0.7694, 0.9574, 0.7694, 0.9574, 0.7596, 0.9476, 0.7694, 0.9574, 0.7694, 0.9574, 0.7694, 0.9476, 0.7596, 0.0279, 0.02015, 0.0279, 0.02015, 0.1279, 0.1202, 0.1279, 0.1202, 0.1279, 0.1202, 0.1279, 0.1202, 0.1279, 0.1202, 0.1279, 0.1202, 0.1279, 0.1202, 0.1279, 0.1202, 0.1279, 0.1202, 0.0279, 0.02015, 0.1279, 0.1202, 0.1279, 0.1202, 0.1279, 0.1202, 0.1279, 0.1202, 0.1279, 0.1202, 0.1279, 0.1202, 0.1279, 0.1202, 0.1279, 0.1202, 0.1279, 0.1202, 0.1279, 0.1202, 0.1279, 0.1202, 0.1279, 0.1202, 0.1279, 0.1202, 0.1279, 0.1202, 0.1279, 0.1202, 0.0279, 0.02015, 0.0279, 0.02015, 0.0279, 0.02015, 0.1279, 0.1202, 0.1279, 0.1202, 0.1279, 0.1202, 0.1279, 0.1202, 0.1279, 0.1202, 0.1279, 0.1202])
me_cube_002.materials.append(mat_sel)
me_cube_002.update()
me_cube_002.normals_split_custom_set([tuple(v) for v in zip(*[iter([-1.167e-06, 0.0, 1.0, -1.167e-06, 0.0, 1.0, -1.167e-06, 0.0, 1.0, -1.167e-06, 0.0, 1.0, -1.0, 0.0, -4.137e-07, -1.0, 0.0, -4.137e-07, -1.0, 0.0, -4.137e-07, -1.0, 0.0, -4.137e-07, 1.925e-06, -1.907e-06, -1.0, 1.925e-06, -1.907e-06, -1.0, 1.925e-06, -1.907e-06, -1.0, 1.925e-06, -1.907e-06, -1.0, -9.378e-13, -1.0, 1.475e-06, -9.378e-13, -1.0, 1.475e-06, -9.378e-13, -1.0, 1.475e-06, -9.378e-13, -1.0, 1.475e-06, 1.577e-06, 0.0, -1.0, 1.577e-06, 0.0, -1.0, 1.577e-06, 0.0, -1.0, 1.577e-06, 0.0, -1.0, 1.577e-06, 0.0, -1.0, 1.577e-06, 0.0, -1.0, 1.577e-06, 0.0, -1.0, 1.577e-06, 0.0, -1.0, 4.917e-07, 0.0, -1.0, 4.917e-07, 0.0, -1.0, 4.917e-07, 0.0, -1.0, 4.917e-07, 0.0, -1.0, 1.0, -5.424e-06, 1.241e-06, 1.0, -5.424e-06, 1.241e-06, 1.0, -5.424e-06, 1.241e-06, 1.0, -5.424e-06, 1.241e-06, 3.208e-07, 1.0, -2.103e-06, 3.208e-07, 1.0, -2.103e-06, 3.208e-07, 1.0, -2.103e-06, 3.208e-07, 1.0, -2.103e-06, -1.0, 1.356e-06, -8.274e-07, -1.0, 1.356e-06, -8.274e-07, -1.0, 1.356e-06, -8.274e-07, -1.0, 1.356e-06, -8.274e-07, -1.0, 1.356e-06, -9.423e-07, -1.0, 1.356e-06, -9.423e-07, -1.0, 1.356e-06, -9.423e-07, -1.0, 1.356e-06, -9.423e-07, 6.417e-07, -1.0, 4.917e-07, 6.417e-07, -1.0, 4.917e-07, 6.417e-07, -1.0, 4.917e-07, 6.417e-07, -1.0, 4.917e-07, -7.033e-13, 1.0, 4.917e-07, -7.033e-13, 1.0, 4.917e-07, -7.033e-13, 1.0, 4.917e-07, -7.033e-13, 1.0, 4.917e-07, -1.967e-06, 1.461e-06, 1.0, -1.967e-06, 1.461e-06, 1.0, -1.967e-06, 1.461e-06, 1.0, -1.967e-06, 1.461e-06, 1.0, -1.0, 0.0, 0.0, -1.0, 0.0, 0.0, -1.0, 0.0, 0.0, -1.0, 0.0, 0.0, 1.0, 0.0, 0.0, 1.0, 0.0, 0.0, 1.0, 0.0, 0.0, 1.0, 0.0, 0.0, -1.0, -2.712e-06, 0.0, -1.0, -2.712e-06, 0.0, -1.0, -2.712e-06, 0.0, -1.0, -2.712e-06, 0.0, 1.0, 0.0, 0.0, 1.0, 0.0, 0.0, 1.0, 0.0, 0.0, 1.0, 0.0, 0.0, 4.917e-07, -4.689e-13, -1.0, 4.917e-07, -4.689e-13, -1.0, 4.917e-07, -4.689e-13, -1.0, 4.917e-07, -4.689e-13, -1.0, 1.003e-12, -1.0, -1.462e-06, 1.003e-12, -1.0, -1.462e-06, 1.003e-12, -1.0, -1.462e-06, 1.003e-12, -1.0, -1.462e-06, -3.208e-07, 1.0, -2.103e-06, -3.208e-07, 1.0, -2.103e-06, -3.208e-07, 1.0, -2.103e-06, -3.208e-07, 1.0, -2.103e-06, 1.0, 0.0, -4.137e-07, 1.0, 0.0, -4.137e-07, 1.0, 0.0, -4.137e-07, 1.0, 0.0, -4.137e-07, -1.967e-06, -1.461e-06, 1.0, -1.967e-06, -1.461e-06, 1.0, -1.967e-06, -1.461e-06, 1.0, -1.967e-06, -1.461e-06, 1.0, 1.0, 0.0, 0.0, 1.0, 0.0, 0.0, 1.0, 0.0, 0.0, 1.0, 0.0, 0.0, -1.172e-12, 1.0, 4.917e-07, -1.172e-12, 1.0, 4.917e-07, -1.172e-12, 1.0, 4.917e-07, -1.172e-12, 1.0, 4.917e-07, 6.119e-13, 1.0, -6.417e-07, 6.119e-13, 1.0, -6.417e-07, 6.119e-13, 1.0, -6.417e-07, 6.119e-13, 1.0, -6.417e-07, -1.0, -5.038e-09, 0.0, -1.0, -5.038e-09, 0.0, -1.0, -5.038e-09, 0.0, -1.0, -5.038e-09, 0.0, 1.0, 7.96e-08, 0.0, 1.0, 7.96e-08, 0.0, 1.0, 7.96e-08, 0.0, 1.0, 7.96e-08, 0.0, -9.625e-07, 0.0, 1.0, -9.625e-07, 0.0, 1.0, -9.625e-07, 0.0, 1.0, -9.625e-07, 0.0, 1.0, -1.0, 0.0, 0.0, -1.0, 0.0, 0.0, -1.0, 0.0, 0.0, -1.0, 0.0, 0.0, 1.0, 0.0, 1.655e-06, 1.0, 0.0, 1.655e-06, 1.0, 0.0, 1.655e-06, 1.0, 0.0, 1.655e-06, 3.008e-12, -1.0, 0.0, 3.008e-12, -1.0, 0.0, 3.008e-12, -1.0, 0.0, 3.008e-12, -1.0, 0.0, -1.0, 0.0, 1.293e-12, -1.0, 0.0, 1.293e-12, -1.0, 0.0, 1.293e-12, -1.0, 0.0, 1.293e-12, 1.53e-12, -1.0, -1.283e-06, 1.53e-12, -1.0, -1.283e-06, 1.53e-12, -1.0, -1.283e-06, 1.53e-12, -1.0, -1.283e-06, 1.0, 0.0, -1.356e-06, 1.0, 0.0, -1.356e-06, 1.0, 0.0, -1.356e-06, 1.0, 0.0, -1.356e-06, 9.179e-13, -1.0, -1.283e-06, 9.179e-13, -1.0, -1.283e-06, 9.179e-13, -1.0, -1.283e-06, 9.179e-13, -1.0, -1.283e-06, -6.417e-07, 6.119e-13, 1.0, -6.417e-07, 6.119e-13, 1.0, -6.417e-07, 6.119e-13, 1.0, -6.417e-07, 6.119e-13, 1.0, 3.208e-07, 1.0, -6.417e-07, 3.208e-07, 1.0, -6.417e-07, 3.208e-07, 1.0, -6.417e-07, 3.208e-07, 1.0, -6.417e-07, -1.052e-06, 2.006e-12, 1.0, -1.052e-06, 2.006e-12, 1.0, -1.052e-06, 2.006e-12, 1.0, -1.052e-06, 2.006e-12, 1.0, 1.925e-06, 1.907e-06, -1.0, 1.925e-06, 1.907e-06, -1.0, 1.925e-06, 1.907e-06, -1.0, 1.925e-06, 1.907e-06, -1.0, -0.7071, 0.7071, -1.769e-07, -0.7071, 0.7071, -1.769e-07, -0.7071, 0.7071, -1.769e-07, -0.7071, 0.7071, -1.769e-07, 0.7071, 0.7071, 2.949e-08, 0.7071, 0.7071, 2.949e-08, 0.7071, 0.7071, 2.949e-08, 0.7071, 0.7071, 2.949e-08, -0.7071, 0.0, 0.7071, -0.7071, 0.0, 0.7071, -0.7071, 0.0, 0.7071, -0.7071, 0.0, 0.7071, -0.7071, -0.7071, -8.844e-08, -0.7071, -0.7071, -8.844e-08, -0.7071, -0.7071, -8.844e-08, -0.7071, -0.7071, -8.844e-08, 0.7071, 0.0, 0.7071, 0.7071, 0.0, 0.7071, 0.7071, 0.0, 0.7071, 0.7071, 0.0, 0.7071, 0.7071, -0.7071, 8.843e-08, 0.7071, -0.7071, 8.843e-08, 0.7071, -0.7071, 8.843e-08, 0.7071, -0.7071, 8.843e-08, 0.7071, -1.474e-08, -0.7071, 0.7071, -1.474e-08, -0.7071, 0.7071, -1.474e-08, -0.7071, 0.7071, -1.474e-08, -0.7071, 0.0, -1.0, 1.589e-07, 0.0, -1.0, 1.589e-07, 0.0, -1.0, 1.589e-07, 0.0, -1.0, 1.589e-07, -6.358e-07, 1.0, 0.0, -6.358e-07, 1.0, 0.0, -6.358e-07, 1.0, 0.0, -6.358e-07, 1.0, 0.0, -0.7071, 5.896e-08, -0.7071, -0.7071, 5.896e-08, -0.7071, -0.7071, 5.896e-08, -0.7071, -0.7071, 5.896e-08, -0.7071, 6.358e-07, 0.0, -1.0, 6.358e-07, 0.0, -1.0, 6.358e-07, 0.0, -1.0, 6.358e-07, 0.0, -1.0, -3.179e-07, 0.0, 1.0, -3.179e-07, 0.0, 1.0, -3.179e-07, 0.0, 1.0, -3.179e-07, 0.0, 1.0, 0.0, -1.764e-13, -1.0, 0.0, -1.764e-13, -1.0, 0.0, -1.764e-13, -1.0, 0.0, -1.764e-13, -1.0, 0.0, -1.0, 0.0, 0.0, -1.0, 0.0, 0.0, -1.0, 0.0, 0.0, -1.0, 0.0, -1.379e-06, 0.0, -1.0, -1.379e-06, 0.0, -1.0, -1.379e-06, 0.0, -1.0, -1.379e-06, 0.0, -1.0, 1.0, 2.98e-08, 0.0, 1.0, 2.98e-08, 0.0, 1.0, 2.98e-08, 0.0, 1.0, 2.98e-08, 0.0, -1.0, -5.96e-08, 1.49e-08, -1.0, -5.96e-08, 1.49e-08, -1.0, -5.96e-08, 1.49e-08, -1.0, -5.96e-08, 1.49e-08, -1.192e-07, 1.0, 0.0, -1.192e-07, 1.0, 0.0, -1.192e-07, 1.0, 0.0, -1.192e-07, 1.0, 0.0, 1.379e-06, 0.0, -1.0, 1.379e-06, 0.0, -1.0, 1.379e-06, 0.0, -1.0, 1.379e-06, 0.0, -1.0, -3.527e-13, 3.527e-13, -1.0, -3.527e-13, 3.527e-13, -1.0, -3.527e-13, 3.527e-13, -1.0, -3.527e-13, 3.527e-13, -1.0, -1.192e-07, 0.0, 1.0, -1.192e-07, 0.0, 1.0, -1.192e-07, 0.0, 1.0, -1.192e-07, 0.0, 1.0])] * 3)])

# ---- objects
ob_empty = bpy.data.objects.new('Empty', None)
ob_supports_1x1 = bpy.data.objects.new('supports_1x1', me_supports_1x1)
ob_grate_1x1 = bpy.data.objects.new('grate_1x1', me_grate_1x1)
ob_grate_1x2 = bpy.data.objects.new('grate_1x2', me_grate_1x2)
ob_supports_1x2 = bpy.data.objects.new('supports_1x2', me_supports_1x2)
ob_wall = bpy.data.objects.new('wall', me_wall)
ob_grate_wall = bpy.data.objects.new('grate_wall', me_grate_wall)
ob_supports_wall = bpy.data.objects.new('supports_wall', me_supports_wall)
ob_unexploitable_grate_1x1_selection = bpy.data.objects.new('unexploitable_grate_1x1_selection', me_cube)
ob_unexploitable_grate_1x2_selection = bpy.data.objects.new('unexploitable_grate_1x2_selection', me_cube_001)
ob_unexploitable_grate_wall_selection = bpy.data.objects.new('unexploitable_grate_wall_selection', me_cube_002)

# ---- transforms, parenting, visibility, modifiers, constraints
ob_empty.location = (0.0, 0.0, 0.0)
ob_empty.empty_display_type = 'CUBE'
ob_empty.empty_display_size = 64.0
ob_supports_1x1.location = (0.0, 0.0, 0.0)
_vg = ob_supports_1x1.vertex_groups.new(name='static_prop')
_vg.add([0, 1, 2, 3, 4, 5, 6, 7, 8, 9, 10, 11, 12, 13, 14, 15, 16, 17, 18, 19, 20, 21, 22, 23, 24, 25, 26, 27, 28, 29, 30, 31, 32, 33, 34, 35, 36, 37, 38, 39, 40, 41, 42, 43, 44, 45, 46, 47], 1.0, 'REPLACE')
_m = ob_supports_1x1.modifiers.new('Armature', 'ARMATURE')
_m = ob_supports_1x1.modifiers.new('Smooth by Angle.001', 'NODES')
_m.node_group = ng_smooth_by_angle_001
_m.use_pin_to_last = True
_m.show_group_selector = False
ob_grate_1x1.location = (0.0, 0.0, 0.0)
_vg = ob_grate_1x1.vertex_groups.new(name='static_prop')
ob_grate_1x2.location = (0.0, 0.0, 0.0)
_vg = ob_grate_1x2.vertex_groups.new(name='static_prop')
ob_supports_1x2.location = (0.0, 0.0, 0.0)
_vg = ob_supports_1x2.vertex_groups.new(name='static_prop')
_vg.add([0, 1, 2, 3, 4, 5, 6, 7, 8, 9, 10, 11, 12, 13, 14, 15, 16, 17, 18, 19, 20, 21, 22, 23, 24, 25, 26, 27, 28, 29, 30, 31, 32, 33, 34, 35, 36, 37, 38, 39, 40, 41, 42, 43, 44, 45, 46, 47], 1.0, 'REPLACE')
_m = ob_supports_1x2.modifiers.new('Armature', 'ARMATURE')
_m = ob_supports_1x2.modifiers.new('Smooth by Angle.001', 'NODES')
_m.node_group = ng_smooth_by_angle_001
_m.use_pin_to_last = True
_m.show_group_selector = False
ob_wall.location = (0.0, 0.0, 0.0)
_vg = ob_wall.vertex_groups.new(name='static_prop')
_m = ob_wall.modifiers.new('Armature', 'ARMATURE')
_m = ob_wall.modifiers.new('Smooth by Angle', 'NODES')
_m.node_group = ng_smooth_by_angle
_m.use_pin_to_last = True
_m.show_group_selector = False
ob_grate_wall.location = (0.0, 0.0, 0.0)
_vg = ob_grate_wall.vertex_groups.new(name='static_prop')
ob_supports_wall.location = (0.0, 0.0, 0.0)
_vg = ob_supports_wall.vertex_groups.new(name='static_prop')
_vg.add([0, 1, 2, 3, 4, 5, 6, 7, 8, 9, 10, 11, 12, 13, 14, 15, 16, 17, 18, 19, 20, 21, 22, 23, 24, 25, 26, 27, 28, 29, 30, 31, 32, 33, 34, 35, 36, 37, 38, 39, 40, 41, 42, 43, 44, 45, 46, 47], 1.0, 'REPLACE')
_m = ob_supports_wall.modifiers.new('Armature', 'ARMATURE')
_m = ob_supports_wall.modifiers.new('Smooth by Angle.001', 'NODES')
_m.node_group = ng_smooth_by_angle_001
_m.use_pin_to_last = True
_m.show_group_selector = False
ob_unexploitable_grate_1x1_selection.location = (0.0, 0.0, 0.0)
ob_unexploitable_grate_1x1_selection.scale = (128.0, 128.0, 128.0)
_vg = ob_unexploitable_grate_1x1_selection.vertex_groups.new(name='static_prop')
ob_unexploitable_grate_1x2_selection.location = (0.0, 0.0, 0.0)
ob_unexploitable_grate_1x2_selection.scale = (128.0, 128.0, 128.0)
_vg = ob_unexploitable_grate_1x2_selection.vertex_groups.new(name='static_prop')
ob_unexploitable_grate_wall_selection.location = (0.0, 0.0, 0.0)
ob_unexploitable_grate_wall_selection.scale = (128.0, 128.0, 128.0)
_vg = ob_unexploitable_grate_wall_selection.vertex_groups.new(name='static_prop')

# ---- collection membership
scene.collection.objects.link(ob_empty)
col_unexploitable_grate_1x1_ref.objects.link(ob_supports_1x1)
col_unexploitable_grate_1x1_ref.objects.link(ob_grate_1x1)
col_unexploitable_grate_1x2_ref.objects.link(ob_grate_1x2)
col_unexploitable_grate_1x2_ref.objects.link(ob_supports_1x2)
col_unexploitable_grate_wall_ref.objects.link(ob_wall)
col_unexploitable_grate_wall_ref.objects.link(ob_grate_wall)
col_unexploitable_grate_wall_ref.objects.link(ob_supports_wall)
col_unexploitable_grate_1x1_selection.objects.link(ob_unexploitable_grate_1x1_selection)
col_unexploitable_grate_1x2_selection.objects.link(ob_unexploitable_grate_1x2_selection)
col_unexploitable_grate_wall_selection.objects.link(ob_unexploitable_grate_wall_selection)
def _layer_coll(name, lc=None):
    lc = lc or bpy.context.view_layer.layer_collection
    for c in lc.children:
        if c.name == name: return c
        r = _layer_coll(name, c)
        if r: return r
_layer_coll('unexploitable_grate_1x1_ref').exclude = True
_layer_coll('unexploitable_grate_1x2_ref').exclude = True
_layer_coll('unexploitable_grate_1x1_selection').exclude = True
_layer_coll('unexploitable_grate_1x2_selection').exclude = True
_layer_coll('unexploitable_grate_wall_selection').exclude = True

# ---- scene / render settings (as saved in the file)
scene.frame_start = 1; scene.frame_end = 250; scene.frame_set(0)
scene.render.engine = 'BLENDER_EEVEE_NEXT'
bpy.context.view_layer.update()

# ---- added for rendering (the .blend has no active camera and no usable light): camera, sun
cam_auto = bpy.data.cameras.new('AutoCamera')
cam_auto.lens = 50.0
cam_auto.sensor_width = 36.0
cam_auto.clip_end = 6757.35
ob_auto_camera = bpy.data.objects.new('AutoCamera', cam_auto)
scene.collection.objects.link(ob_auto_camera)
ob_auto_camera.location = (437.035, -514.043, 308.028)
ob_auto_camera.rotation_euler = (1.09748, -7.21219e-08, 0.694738)
scene.camera = ob_auto_camera
light_auto_sun = bpy.data.lights.new('AutoSun', 'SUN')
light_auto_sun.energy = 3.0
light_auto_sun.angle = 0.0523599
ob_auto_sun = bpy.data.objects.new('AutoSun', light_auto_sun)
scene.collection.objects.link(ob_auto_sun)
ob_auto_sun.rotation_euler = (0.872665, 0.174533, 0.523599)
bpy.context.view_layer.update()
